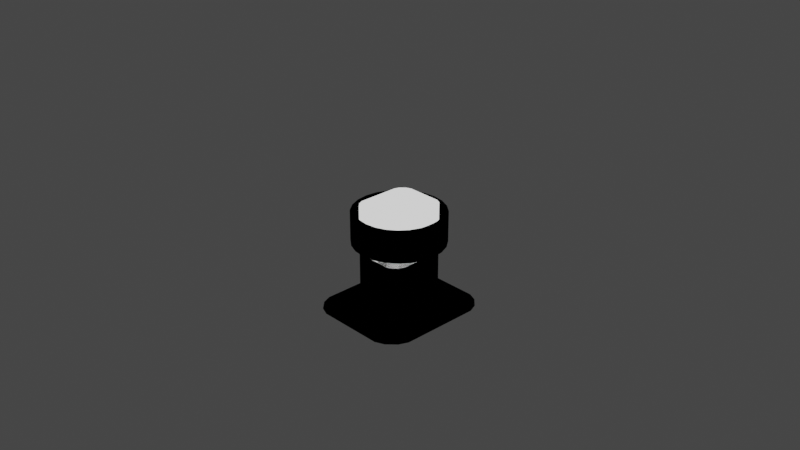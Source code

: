# Source: FreeIva_Hatch_Pathfinder.blend  (saved by Blender 3.1.7; exported with 4.5.12 LTS)
import bpy
from mathutils import Matrix  # noqa: F401  (used for matrix-valued properties, if any)

bpy.ops.wm.read_factory_settings(use_empty=True)
scene = bpy.context.scene
scene.name = 'Scene'

# ---- collections
col_collection = bpy.data.collections.new('Collection'); scene.collection.children.link(col_collection)
col_collider_collider = bpy.data.collections.new('collider:collider')  # instanced only; not linked into the scene
col_collider_collider_001 = bpy.data.collections.new('collider:collider.001')  # instanced only; not linked into the scene
col_collider_collider_002 = bpy.data.collections.new('collider:collider.002')  # instanced only; not linked into the scene
col_collider_collider_003 = bpy.data.collections.new('collider:collider.003')  # instanced only; not linked into the scene
col_collider_rail = bpy.data.collections.new('collider:rail')  # instanced only; not linked into the scene
col_collider_collider_004 = bpy.data.collections.new('collider:collider.004')  # instanced only; not linked into the scene

# ---- images (referenced by path relative to the original .blend; pixels are not part of the script)
import os
ASSET_DIR = os.environ.get("B2B_ASSET_DIR", "")  # directory of the original .blend (textures are referenced by path, not embedded)
HERE = os.path.dirname(os.path.abspath(__file__))  # packed textures are extracted next to this script under _unpacked/

def load_image(name, relpath, width, height, colorspace="sRGB"):
    """Load a texture the original file referenced (path relative to the .blend, or extracted next to this script)."""
    p = next((c for c in (os.path.join(HERE, relpath), os.path.join(ASSET_DIR, relpath)) if relpath and os.path.exists(c)), "")
    if p:
        img = bpy.data.images.load(p, check_existing=True)
        img.name = name
    else:  # same state as the original file: an image datablock whose file is absent (Cycles renders it pink)
        img = bpy.data.images.new(name, width, height)
        img.source = "FILE"
        img.filepath = "//" + (relpath or name)
    img.colorspace_settings.name = colorspace
    return img
img_diff = load_image('diff', 'diff.png', 1024, 1024, 'sRGB')
img_norm = load_image('norm', 'norm.png', 1024, 1024, 'sRGB')

# ---- materials (node trees are filled in below, after node groups)
mat_chuckwagonspace = bpy.data.materials.new('ChuckwagonSpace')
mat_chuckwagonspace.use_transparent_shadow = False
mat_material_001 = bpy.data.materials.new('Material.001')
mat_material_001.use_transparent_shadow = False

# ---- node groups
ng_color4 = bpy.data.node_groups.new('Color4', 'ShaderNodeTree')
_s = ng_color4.interface.new_socket(name='Color', in_out='OUTPUT', socket_type='NodeSocketColor')
_s = ng_color4.interface.new_socket(name='Alpha', in_out='OUTPUT', socket_type='NodeSocketFloat')
_s = ng_color4.interface.new_socket(name='Color', in_out='INPUT', socket_type='NodeSocketColor')
_s = ng_color4.interface.new_socket(name='Alpha', in_out='INPUT', socket_type='NodeSocketFloat')
_s.min_value = 1.0
_N = ng_color4.nodes; _L = ng_color4.links
n0 = _N.new('NodeGroupInput'); n0.name = 'Group Input'; n0.location = (-403, 18)
n1 = _N.new('NodeGroupOutput'); n1.name = 'Group Output'; n1.location = (154, 24)
_L.new(n0.outputs[1], n1.inputs[1])
_L.new(n0.outputs[0], n1.inputs[0])
n1.is_active_output = True
ng_maincolor = bpy.data.node_groups.new('MainColor', 'ShaderNodeTree')
_s = ng_maincolor.interface.new_socket(name='Color', in_out='OUTPUT', socket_type='NodeSocketColor')
_s = ng_maincolor.interface.new_socket(name='Alpha', in_out='OUTPUT', socket_type='NodeSocketFloat')
_s = ng_maincolor.interface.new_socket(name='VColor', in_out='INPUT', socket_type='NodeSocketColor')
_s = ng_maincolor.interface.new_socket(name='VAlpha', in_out='INPUT', socket_type='NodeSocketFloat')
_s.min_value = 1e+04
_s = ng_maincolor.interface.new_socket(name='CColor', in_out='INPUT', socket_type='NodeSocketColor')
_s = ng_maincolor.interface.new_socket(name='CAlpha', in_out='INPUT', socket_type='NodeSocketFloat')
_s.min_value = 1.0
_s = ng_maincolor.interface.new_socket(name='TColor', in_out='INPUT', socket_type='NodeSocketColor')
_s = ng_maincolor.interface.new_socket(name='TAlpha', in_out='INPUT', socket_type='NodeSocketFloat')
_s.min_value = 1.0
_N = ng_maincolor.nodes; _L = ng_maincolor.links
n0 = _N.new('NodeGroupInput'); n0.name = 'Group Input'; n0.location = (-284, 35)
n1 = _N.new('NodeGroupOutput'); n1.name = 'Group Output'; n1.location = (332, -19)
n2 = _N.new('ShaderNodeMix'); n2.name = 'VC*CC*TC'; n2.location = (127, -33)
n2.label = 'VC*CC*TC'
n2.hide = True
n2.data_type = 'RGBA'
n2.blend_type = 'MULTIPLY'
n2.inputs[0].default_value = 1.0
n3 = _N.new('ShaderNodeMix'); n3.name = 'VC*CC'; n3.location = (-44, 33)
n3.label = 'VC*CC'
n3.hide = True
n3.data_type = 'RGBA'
n3.blend_type = 'MULTIPLY'
n3.inputs[0].default_value = 1.0
n4 = _N.new('ShaderNodeMath'); n4.name = 'VA*CA'; n4.location = (-59, -19)
n4.label = 'VA*CA'
n4.hide = True
n4.operation = 'MULTIPLY'
n4.inputs[2].default_value = 0.0
n5 = _N.new('ShaderNodeMath'); n5.name = 'VA*CA*TA'; n5.location = (130, -79)
n5.label = 'VA*CA*TA'
n5.hide = True
n5.operation = 'MULTIPLY'
n5.inputs[2].default_value = 0.0
_L.new(n0.outputs[2], n3.inputs[7])
_L.new(n0.outputs[4], n2.inputs[7])
_L.new(n2.outputs[2], n1.inputs[0])
_L.new(n3.outputs[2], n2.inputs[6])
_L.new(n0.outputs[0], n3.inputs[6])
_L.new(n0.outputs[1], n4.inputs[0])
_L.new(n0.outputs[3], n4.inputs[1])
_L.new(n4.outputs[0], n5.inputs[0])
_L.new(n0.outputs[5], n5.inputs[1])
_L.new(n5.outputs[0], n1.inputs[1])
n1.is_active_output = True
ng_dxtnormal = bpy.data.node_groups.new('dxtNormal', 'ShaderNodeTree')
_s = ng_dxtnormal.interface.new_socket(name='Color', in_out='OUTPUT', socket_type='NodeSocketColor')
_s = ng_dxtnormal.interface.new_socket(name='RGB', in_out='INPUT', socket_type='NodeSocketColor')
_s = ng_dxtnormal.interface.new_socket(name='Alpha', in_out='INPUT', socket_type='NodeSocketFloat')
_s.min_value = 1e+04
_N = ng_dxtnormal.nodes; _L = ng_dxtnormal.links
n0 = _N.new('NodeReroute'); n0.name = 'Reroute'; n0.location = (396, 44)
n0.width = 100
n0.socket_idname = 'NodeSocketFloat'
n1 = _N.new('NodeReroute'); n1.name = 'Reroute.002'; n1.location = (378, 56)
n1.width = 100
n1.socket_idname = 'NodeSocketFloat'
n2 = _N.new('NodeReroute'); n2.name = 'Reroute.001'; n2.location = (376, 13)
n2.width = 100
n2.socket_idname = 'NodeSocketFloat'
n3 = _N.new('NodeGroupInput'); n3.name = 'dxtNormalInput'; n3.location = (36, 79)
n3.label = 'dxtNormalInput'
n4 = _N.new('NodeGroupOutput'); n4.name = 'dxtNormalOutput'; n4.location = (1779, 73)
n4.label = 'dxtNormalOutput'
n5 = _N.new('ShaderNodeSeparateColor'); n5.name = 'dxtNormal.separateRGB'; n5.location = (215, 54)
n5.label = 'separateRGB'
n5.width = 125
n5.hide = True
n6 = _N.new('ShaderNodeVectorMath'); n6.name = 'mul2'; n6.location = (611, 34)
n6.label = '*2'
n6.hide = True
n6.operation = 'SCALE'
n6.inputs[3].default_value = 2.0
n7 = _N.new('ShaderNodeCombineXYZ'); n7.name = 'Combine XYZ'; n7.location = (446, 34)
n7.hide = True
n8 = _N.new('ShaderNodeVectorMath'); n8.name = 'xy_dot_xy'; n8.location = (941, 34)
n8.label = 'xy . xy'
n8.hide = True
n8.operation = 'DOT_PRODUCT'
n9 = _N.new('ShaderNodeMath'); n9.name = 'subXY'; n9.location = (1106, 34)
n9.label = 'Z^2'
n9.hide = True
n9.operation = 'SUBTRACT'
n9.use_clamp = True
n9.inputs[0].default_value = 1.0
n9.inputs[2].default_value = 0.0
n10 = _N.new('ShaderNodeMath'); n10.name = 'sqrtZ2'; n10.location = (1271, 34)
n10.label = 'Z = sqrt(1-X^2-Y^2)'
n10.hide = True
n10.operation = 'SQRT'
n10.inputs[2].default_value = 0.0
n11 = _N.new('ShaderNodeCombineColor'); n11.name = 'Combine RGB'; n11.location = (1593, 53)
n11.hide = True
n12 = _N.new('ShaderNodeMath'); n12.name = 'zToBlue'; n12.location = (1436, 34)
n12.label = 'Z to Blue'
n12.hide = True
n12.operation = 'MULTIPLY_ADD'
n13 = _N.new('ShaderNodeVectorMath'); n13.name = 'sub1'; n13.location = (776, 34)
n13.label = '-1'
n13.hide = True
n13.operation = 'SUBTRACT'
n13.inputs[1].default_value = (1.0, 1.0, 0.0)
_L.new(n3.outputs[0], n5.inputs[0])
_L.new(n5.outputs[1], n0.inputs[0])
_L.new(n3.outputs[1], n2.inputs[0])
_L.new(n2.outputs[0], n1.inputs[0])
_L.new(n1.outputs[0], n11.inputs[0])
_L.new(n11.outputs[0], n4.inputs[0])
_L.new(n7.outputs[0], n6.inputs[0])
_L.new(n6.outputs[0], n13.inputs[0])
_L.new(n9.outputs[0], n10.inputs[0])
_L.new(n10.outputs[0], n12.inputs[0])
_L.new(n12.outputs[0], n11.inputs[2])
_L.new(n0.outputs[0], n7.inputs[1])
_L.new(n2.outputs[0], n7.inputs[0])
_L.new(n0.outputs[0], n11.inputs[1])
_L.new(n13.outputs[0], n8.inputs[0])
_L.new(n13.outputs[0], n8.inputs[1])
_L.new(n8.outputs[1], n9.inputs[1])
n4.is_active_output = True
ng_standardshader = bpy.data.node_groups.new('StandardShader', 'ShaderNodeTree')
_s = ng_standardshader.interface.new_socket(name='BSDF', in_out='OUTPUT', socket_type='NodeSocketShader')
_s = ng_standardshader.interface.new_socket(name='BaseColor', in_out='INPUT', socket_type='NodeSocketColor')
_s = ng_standardshader.interface.new_socket(name='Shininess', in_out='INPUT', socket_type='NodeSocketFloat')
_s.min_value = 1e+04
_s = ng_standardshader.interface.new_socket(name='Gloss', in_out='INPUT', socket_type='NodeSocketFloat')
_s.min_value = 1e+04
_s = ng_standardshader.interface.new_socket(name='Emission', in_out='INPUT', socket_type='NodeSocketColor')
_s = ng_standardshader.interface.new_socket(name='Emission Strength', in_out='INPUT', socket_type='NodeSocketFloat')
_s.min_value = 1e+06
_s = ng_standardshader.interface.new_socket(name='Alpha', in_out='INPUT', socket_type='NodeSocketFloat')
_s.min_value = 1.0
_s = ng_standardshader.interface.new_socket(name='NormalColor', in_out='INPUT', socket_type='NodeSocketColor')
_N = ng_standardshader.nodes; _L = ng_standardshader.links
n0 = _N.new('NodeGroupOutput'); n0.name = 'Group Output'; n0.location = (555, 248)
n1 = _N.new('NodeGroupInput'); n1.name = 'Group Input'; n1.location = (-444, 74)
n2 = _N.new('ShaderNodeNormalMap'); n2.name = 'Normal Map'; n2.location = (-96, -256)
n2.hide = True
n3 = _N.new('ShaderNodeMath'); n3.name = 'Roughness'; n3.location = (-4, -2)
n3.label = 'Roughness'
n3.hide = True
n3.operation = 'SQRT'
n3.inputs[2].default_value = 0.0
n4 = _N.new('ShaderNodeMath'); n4.name = 'SpecularConv'; n4.location = (-120, 39)
n4.label = 'SpecularConv'
n4.hide = True
n4.operation = 'SQRT'
n4.inputs[2].default_value = 0.0
n5 = _N.new('ShaderNodeMath'); n5.name = 'Gloss2Rough'; n5.location = (-176, -1)
n5.label = 'Gloss2Rough'
n5.hide = True
n5.operation = 'SUBTRACT'
n5.inputs[0].default_value = 1.0
n5.inputs[2].default_value = 0.0
n6 = _N.new('ShaderNodeBsdfPrincipled'); n6.name = 'Principled BSDF'; n6.location = (226, 256)
n6.distribution = 'GGX'
n6.subsurface_method = 'BURLEY'
n6.inputs[3].default_value = 1.45
_L.new(n6.outputs[0], n0.inputs[0])
_L.new(n4.outputs[0], n6.inputs[13])
_L.new(n1.outputs[3], n6.inputs[27])
_L.new(n3.outputs[0], n6.inputs[2])
_L.new(n1.outputs[0], n6.inputs[0])
_L.new(n1.outputs[1], n4.inputs[0])
_L.new(n1.outputs[6], n2.inputs[1])
_L.new(n5.outputs[0], n3.inputs[0])
_L.new(n1.outputs[2], n5.inputs[1])
_L.new(n2.outputs[0], n6.inputs[5])
_L.new(n1.outputs[5], n6.inputs[4])
_L.new(n1.outputs[4], n6.inputs[28])
n0.is_active_output = True

# ---- material node trees
mat_chuckwagonspace.use_nodes = True; mat_chuckwagonspace.node_tree.nodes.clear()
_N = mat_chuckwagonspace.node_tree.nodes; _L = mat_chuckwagonspace.node_tree.links
n0 = _N.new('ShaderNodeVertexColor'); n0.name = 'Vertex Color'; n0.location = (-88, -138)
n0.hide = True
n1 = _N.new('ShaderNodeTexImage'); n1.name = '_MainTex'; n1.location = (-200, -238)
n1.label = '_MainTex'
n1.hide = True
n1.image = img_diff
n2 = _N.new('ShaderNodeTexImage'); n2.name = '_BumpMap'; n2.location = (-188, -311)
n2.label = '_BumpMap'
n2.hide = True
n2.image = img_norm
n3 = _N.new('ShaderNodeUVMap'); n3.name = 'UV Map'; n3.location = (-398, -256)
n4 = _N.new('ShaderNodeOutputMaterial'); n4.name = 'Material Output'; n4.location = (730, -26)
n5 = _N.new('ShaderNodeGroup'); n5.name = '_Color'; n5.location = (-87, -190)
n5.label = '_Color'
n5.hide = True
n5.node_tree = ng_color4
n5.inputs[0].default_value = (1.0, 1.0, 1.0, 1.0)
n5.inputs[1].default_value = 1.0
n6 = _N.new('ShaderNodeGroup'); n6.name = 'MainColor'; n6.location = (104, -41)
n6.node_tree = ng_maincolor
n7 = _N.new('ShaderNodeGroup'); n7.name = 'dxtNormal'; n7.location = (104, -318)
n7.hide = True
n7.node_tree = ng_dxtnormal
n8 = _N.new('ShaderNodeValue'); n8.name = '_Opacity'; n8.location = (277, -211)
n8.label = '_Opacity'
n8.hide = True
n8.outputs[0].default_value = 1.0
n9 = _N.new('ShaderNodeGroup'); n9.name = 'StandardShader'; n9.location = (489, -47)
n9.node_tree = ng_standardshader
n9.inputs[1].default_value = 0.0
n9.inputs[3].default_value = (0.0, 0.0, 0.0, 1.0)
n9.inputs[4].default_value = 1.0
_L.new(n2.outputs[0], n7.inputs[0])
_L.new(n2.outputs[1], n7.inputs[1])
_L.new(n5.outputs[0], n6.inputs[2])
_L.new(n5.outputs[1], n6.inputs[3])
_L.new(n6.outputs[0], n9.inputs[0])
_L.new(n6.outputs[1], n9.inputs[2])
_L.new(n3.outputs[0], n1.inputs[0])
_L.new(n1.outputs[0], n6.inputs[4])
_L.new(n1.outputs[1], n6.inputs[5])
_L.new(n9.outputs[0], n4.inputs[0])
_L.new(n3.outputs[0], n2.inputs[0])
_L.new(n0.outputs[0], n6.inputs[0])
_L.new(n0.outputs[1], n6.inputs[1])
_L.new(n7.outputs[0], n9.inputs[6])
_L.new(n8.outputs[0], n9.inputs[5])
n4.is_active_output = True
mat_material_001.use_nodes = True; mat_material_001.node_tree.nodes.clear()
_N = mat_material_001.node_tree.nodes; _L = mat_material_001.node_tree.links
n0 = _N.new('ShaderNodeOutputMaterial'); n0.name = 'Material Output'; n0.location = (300, 300)
n1 = _N.new('ShaderNodeMixShader'); n1.name = 'Mix Shader'; n1.location = (19, 220)
n2 = _N.new('ShaderNodeLightPath'); n2.name = 'Light Path'; n2.location = (-232, 180)
n2.hide = True
n3 = _N.new('ShaderNodeEmission'); n3.name = 'Emission'; n3.location = (-210, 127)
n3.hide = True
n4 = _N.new('ShaderNodeGroup'); n4.name = '_Color'; n4.location = (-420, 126)
n4.label = '_Color'
n4.hide = True
n4.node_tree = ng_color4
n4.inputs[0].default_value = (1.0, 1.0, 1.0, 1.0)
n4.inputs[1].default_value = 1.0
_L.new(n1.outputs[0], n0.inputs[0])
_L.new(n2.outputs[0], n1.inputs[0])
_L.new(n3.outputs[0], n1.inputs[2])
_L.new(n4.outputs[0], n3.inputs[0])
_L.new(n4.outputs[1], n3.inputs[1])
n0.is_active_output = True

# ---- world
world_world = bpy.data.worlds.new('World'); scene.world = world_world
world_world.use_nodes = True; world_world.node_tree.nodes.clear()
_N = world_world.node_tree.nodes; _L = world_world.node_tree.links
n0 = _N.new('ShaderNodeOutputWorld'); n0.name = 'World Output'; n0.location = (300, 300)
n1 = _N.new('ShaderNodeBackground'); n1.name = 'Background'; n1.location = (10, 300)
n1.inputs[0].default_value = (0.05088, 0.05088, 0.05088, 1.0)
_L.new(n1.outputs[0], n0.inputs[0])
n0.is_active_output = True
world_world.color = (0.05088, 0.05088, 0.05088)
world_world.use_sun_shadow = False
world_world.sun_shadow_jitter_overblur = 0.0

# ---- cameras
cam_camera = bpy.data.cameras.new('Camera')
cam_camera.clip_end = 100.0
cam_camera.ortho_scale = 7.314

# ---- lights
light_light = bpy.data.lights.new('Light', 'POINT')
light_light.transmission_factor = 0.0
light_light.energy = 1000.0
light_light.shadow_soft_size = 0.1
light_light.shadow_maximum_resolution = 0.006
light_light.use_absolute_resolution = True

# ---- meshes
me_hatch004 = bpy.data.meshes.new('Hatch004')
me_hatch004.from_pydata([(0.3014, -0.2147, 0.05131), (0.1858, -0.3311, 0.05131), (-0.2352, 0.3106, 0.05131), (-0.1858, 0.3311, 0.05131), (-0.2355, -0.3103, 0.05131), (0.1903, 0.3501, 1.688e-09), (0.1862, 0.3309, 0.05131), (-0.1899, 0.3503, 2.547e-09), (-0.281, 0.2644, 0.05131), (-0.2421, 0.3286, 2.168e-09), (-0.2906, 0.2797, 2.03e-09), (-0.3014, 0.2147, 0.05131), (-0.3017, -0.2143, 0.05131), (-0.3122, 0.2271, 2.685e-09), (-0.3125, -0.2268, 9.823e-10), (-0.2813, -0.2641, 0.05131), (-0.2909, -0.2794, 1.455e-09), (-0.2425, -0.3283, 1.935e-09), (-0.1903, -0.3501, 1.404e-09), (-0.1862, -0.3309, 0.05131), (0.1899, -0.3503, 2.459e-09), (0.2352, -0.3105, 0.05131), (0.281, -0.2644, 0.05131), (0.2421, -0.3286, 1.47e-09), (0.2906, -0.2797, 2.154e-09), (0.3017, 0.2144, 0.05131), (0.3122, -0.2271, 1.724e-09), (0.2813, 0.2641, 0.05131), (0.3125, 0.2268, 1.513e-09), (0.2909, 0.2794, 2.743e-09), (0.2425, 0.3283, 1.695e-09), (0.2355, 0.3103, 0.05131), (0.002134, -0.1788, 0.1177), (0.002134, -0.1696, 0.1086), (-0.08976, -0.1788, 0.1034), (-0.09341, -0.1877, 0.03265), (-0.08592, -0.1786, 0.03424), (0.002134, -0.1788, 0.0994), (-0.08596, -0.188, 0.09549), (0.002134, -0.188, 0.1086), (0.08643, -0.1788, 0.08786), (0.1052, -0.1786, 0.03108), (0.09768, -0.1877, 0.03267), (-0.08216, -0.1788, 0.08755), (-0.08596, -0.1696, 0.09549), (0.09023, -0.1696, 0.0958), (0.1101, -0.1786, 0.07688), (0.09403, -0.1788, 0.1035), (0.09023, -0.188, 0.0958), (-0.09088, -0.1786, 0.0737), (-0.09837, -0.1877, 0.07529), (-0.1009, -0.1786, 0.03106), (-0.1059, -0.1786, 0.07688), (-0.09341, -0.1694, 0.03265), (-0.09837, -0.1694, 0.07529), (0.09515, -0.1786, 0.0737), (0.09768, -0.1694, 0.03267), (0.09019, -0.1786, 0.03426), (0.1026, -0.1694, 0.07529), (0.1026, -0.1877, 0.07529), (0.08643, 0.1829, 0.08786), (0.002134, 0.1921, 0.1086), (0.002134, 0.1829, 0.0994), (0.09023, 0.1921, 0.0958), (-0.08216, 0.1829, 0.08755), (0.002134, 0.1829, 0.1177), (-0.1009, 0.1832, 0.03106), (0.002134, 0.1738, 0.1086), (0.09019, 0.1832, 0.03426), (-0.08596, 0.1738, 0.09549), (-0.1059, 0.1832, 0.07688), (-0.08976, 0.1829, 0.1034), (-0.09837, 0.1923, 0.07529), (-0.08596, 0.1921, 0.09549), (0.1026, 0.1923, 0.07529), (0.1101, 0.1832, 0.07688), (0.09403, 0.1829, 0.1035), (0.09023, 0.1738, 0.0958), (-0.08592, 0.1832, 0.03424), (-0.09088, 0.1832, 0.0737), (-0.09837, 0.174, 0.07529), (-0.09341, 0.174, 0.03265), (-0.09341, 0.1923, 0.03265), (0.09515, 0.1832, 0.0737), (0.09768, 0.1923, 0.03267), (0.1052, 0.1832, 0.03108), (0.1026, 0.174, 0.07529), (0.09768, 0.174, 0.03267)], [], [(25, 3, 11), (4, 19, 15), (19, 1, 12), (1, 21, 22), (22, 0, 1), (6, 31, 30, 5), (25, 27, 6), (27, 31, 6), (6, 3, 25), (3, 2, 8), (8, 11, 3), (12, 15, 19), (12, 1, 0), (18, 20, 1, 19), (32, 47, 45, 33), (60, 83, 86, 77), (60, 63, 74, 83), (31, 27, 29, 30), (40, 45, 58, 55), (3, 7, 9, 2), (10, 8, 2, 9), (12, 11, 13, 14), (15, 12, 14, 16), (77, 86, 75, 76), (19, 4, 17, 18), (44, 34, 32, 33), (7, 3, 6, 5), (1, 20, 23, 21), (21, 23, 24, 22), (8, 10, 13, 11), (57, 56, 41, 42), (22, 24, 26, 0), (54, 53, 51, 52), (43, 44, 33, 37), (0, 26, 28, 25), (39, 38, 43, 37), (65, 67, 77, 76), (65, 71, 69, 67), (78, 81, 66, 82), (60, 77, 67, 62), (36, 35, 51, 53), (43, 49, 54, 44), (38, 34, 52, 50), (44, 54, 52, 34), (69, 71, 70, 80), (45, 47, 46, 58), (63, 76, 75, 74), (43, 38, 50, 49), (55, 58, 56, 57), (83, 68, 87, 86), (59, 42, 41, 46), (50, 52, 51, 35), (28, 29, 27, 25), (79, 80, 81, 78), (58, 46, 41, 56), (55, 57, 42, 59), (40, 48, 39, 37), (64, 73, 61, 62), (65, 76, 63, 61), (73, 71, 65, 61), (67, 69, 64, 62), (68, 84, 85, 87), (40, 37, 33, 45), (60, 62, 61, 63), (32, 39, 48, 47), (40, 55, 59, 48), (80, 70, 66, 81), (64, 79, 72, 73), (73, 72, 70, 71), (4, 15, 16, 17), (64, 69, 80, 79), (83, 74, 84, 68), (49, 36, 53, 54), (74, 75, 85, 84), (86, 87, 85, 75), (79, 78, 82, 72), (72, 82, 66, 70), (49, 50, 35, 36), (32, 34, 38, 39), (48, 59, 46, 47), (11, 12, 0, 25)])
_uv = me_hatch004.uv_layers.new(name='UVMap')
_uv.uv.foreach_set('vector', [0.8996, 0.7593, 0.9731, 0.7417, 0.9904, 0.7593, 0.9805, 0.839, 0.9731, 0.8421, 0.9874, 0.832, 0.9731, 0.8421, 0.9169, 0.8421, 0.9904, 0.8245, 0.9169, 0.8421, 0.9095, 0.839, 0.9026, 0.832, 0.9026, 0.832, 0.8996, 0.8245, 0.9169, 0.8421, 0.9169, 0.7417, 0.9095, 0.7448, 0.9047, 0.7382, 0.9142, 0.734, 0.8996, 0.7593, 0.9026, 0.7518, 0.9169, 0.7417, 0.9026, 0.7518, 0.9095, 0.7448, 0.9169, 0.7417, 0.9169, 0.7417, 0.9731, 0.7417, 0.8996, 0.7593, 0.9731, 0.7417, 0.9805, 0.7448, 0.9874, 0.7518, 0.9874, 0.7518, 0.9904, 0.7593, 0.9731, 0.7417, 0.9904, 0.8245, 0.9874, 0.832, 0.9731, 0.8421, 0.9904, 0.8245, 0.9169, 0.8421, 0.8996, 0.8245, 0.9758, 0.8498, 0.9142, 0.8498, 0.9169, 0.8421, 0.9731, 0.8421, 0.9409, 0.8491, 0.9794, 0.8469, 0.9772, 0.8412, 0.9409, 0.8429, 0.9151, 0.8432, 0.9089, 0.8384, 0.9046, 0.842, 0.9129, 0.849, 0.975, 0.8416, 0.9772, 0.8412, 0.9866, 0.8342, 0.9823, 0.8368, 0.9095, 0.7448, 0.9026, 0.7518, 0.8961, 0.7469, 0.9047, 0.7382, 0.975, 0.8416, 0.9772, 0.8412, 0.9866, 0.8342, 0.9823, 0.8368, 0.9731, 0.7417, 0.9758, 0.734, 0.9853, 0.7382, 0.9805, 0.7448, 0.9939, 0.7469, 0.9874, 0.7518, 0.9805, 0.7448, 0.9853, 0.7382, 0.9904, 0.8245, 0.9904, 0.7593, 0.998, 0.7565, 0.998, 0.8273, 0.9874, 0.832, 0.9904, 0.8245, 0.998, 0.8273, 0.9939, 0.8369, 0.9129, 0.849, 0.9046, 0.842, 0.9003, 0.8394, 0.9107, 0.8485, 0.9731, 0.8421, 0.9805, 0.839, 0.9853, 0.8456, 0.9758, 0.8498, 0.9129, 0.8426, 0.9107, 0.8484, 0.9409, 0.8491, 0.9409, 0.8429, 0.9758, 0.734, 0.9731, 0.7417, 0.9169, 0.7417, 0.9142, 0.734, 0.9169, 0.8421, 0.9142, 0.8498, 0.9047, 0.8456, 0.9095, 0.839, 0.9095, 0.839, 0.9047, 0.8456, 0.8961, 0.8369, 0.9026, 0.832, 0.9874, 0.7518, 0.9939, 0.7469, 0.998, 0.7565, 0.9904, 0.7593, 0.9019, 0.8277, 0.8976, 0.8241, 0.8933, 0.8266, 0.8976, 0.8303, 0.9026, 0.832, 0.8961, 0.8369, 0.8921, 0.8273, 0.8996, 0.8245, 0.9046, 0.8357, 0.8976, 0.824, 0.8933, 0.8265, 0.9003, 0.8394, 0.975, 0.8416, 0.9772, 0.8412, 0.9409, 0.8429, 0.9409, 0.8429, 0.8996, 0.8245, 0.8921, 0.8273, 0.8921, 0.7565, 0.8996, 0.7593, 0.9409, 0.8491, 0.9772, 0.8474, 0.975, 0.8416, 0.9409, 0.8429, 0.9409, 0.8491, 0.9409, 0.8491, 0.9772, 0.8474, 0.9794, 0.8469, 0.9409, 0.8491, 0.9107, 0.8484, 0.9129, 0.8488, 0.9409, 0.8491, 0.9878, 0.8243, 0.9922, 0.8268, 0.9965, 0.8232, 0.9922, 0.8206, 0.9151, 0.8432, 0.9129, 0.849, 0.9409, 0.8491, 0.9409, 0.8429, 0.9878, 0.8243, 0.9922, 0.8268, 0.9965, 0.8232, 0.9922, 0.8206, 0.9151, 0.8431, 0.9089, 0.8383, 0.9046, 0.8357, 0.9129, 0.8426, 0.9772, 0.8474, 0.9794, 0.847, 0.9909, 0.8379, 0.9866, 0.8405, 0.9129, 0.8426, 0.9046, 0.8357, 0.9003, 0.8394, 0.9107, 0.8484, 0.9772, 0.8474, 0.9794, 0.847, 0.9909, 0.8379, 0.9866, 0.8405, 0.9772, 0.8412, 0.9794, 0.8469, 0.9909, 0.8379, 0.9866, 0.8342, 0.9772, 0.8412, 0.9794, 0.8469, 0.9909, 0.8379, 0.9866, 0.8342, 0.975, 0.8416, 0.9772, 0.8474, 0.9866, 0.8405, 0.9823, 0.8368, 0.9823, 0.8368, 0.9866, 0.8342, 0.9922, 0.8206, 0.9878, 0.8242, 0.9089, 0.8384, 0.9019, 0.8277, 0.8976, 0.8303, 0.9046, 0.842, 0.9046, 0.842, 0.8976, 0.8303, 0.8933, 0.8266, 0.9003, 0.8394, 0.9866, 0.8405, 0.9909, 0.8379, 0.9965, 0.8232, 0.9922, 0.8268, 0.8921, 0.7565, 0.8961, 0.7469, 0.9026, 0.7518, 0.8996, 0.7593, 0.9823, 0.8368, 0.9866, 0.8405, 0.9922, 0.8268, 0.9878, 0.8243, 0.9866, 0.8342, 0.9909, 0.8379, 0.9965, 0.8231, 0.9922, 0.8206, 0.9089, 0.8384, 0.9019, 0.8277, 0.8976, 0.8303, 0.9046, 0.842, 0.9151, 0.8432, 0.9129, 0.849, 0.9409, 0.8491, 0.9409, 0.8429, 0.975, 0.8416, 0.9772, 0.8412, 0.9409, 0.8429, 0.9409, 0.8429, 0.9409, 0.8491, 0.9794, 0.8469, 0.9772, 0.8412, 0.9409, 0.8429, 0.9129, 0.8426, 0.9107, 0.8484, 0.9409, 0.8491, 0.9409, 0.8429, 0.9409, 0.8491, 0.9772, 0.8474, 0.975, 0.8416, 0.9409, 0.8429, 0.9019, 0.8277, 0.8976, 0.8241, 0.8933, 0.8266, 0.8976, 0.8303, 0.9151, 0.8432, 0.9409, 0.8429, 0.9409, 0.8429, 0.9129, 0.8428, 0.9151, 0.8432, 0.9409, 0.8429, 0.9409, 0.8429, 0.9129, 0.8428, 0.9409, 0.8491, 0.9409, 0.8491, 0.9772, 0.8474, 0.9794, 0.8469, 0.9151, 0.8432, 0.9089, 0.8384, 0.9046, 0.842, 0.9129, 0.849, 0.9866, 0.8405, 0.9909, 0.8379, 0.9965, 0.8232, 0.9922, 0.8268, 0.9151, 0.8431, 0.9089, 0.8383, 0.9046, 0.8357, 0.9129, 0.8426, 0.9129, 0.8426, 0.9046, 0.8357, 0.9003, 0.8394, 0.9107, 0.8484, 0.9805, 0.839, 0.9874, 0.832, 0.9939, 0.8369, 0.9853, 0.8456, 0.975, 0.8416, 0.9772, 0.8474, 0.9866, 0.8405, 0.9823, 0.8368, 0.9823, 0.8368, 0.9866, 0.8342, 0.9922, 0.8206, 0.9878, 0.8242, 0.9089, 0.8383, 0.9019, 0.8276, 0.8976, 0.824, 0.9046, 0.8357, 0.9866, 0.8342, 0.9909, 0.8379, 0.9965, 0.8231, 0.9922, 0.8206, 0.9046, 0.842, 0.8976, 0.8303, 0.8933, 0.8266, 0.9003, 0.8394, 0.9089, 0.8383, 0.9019, 0.8276, 0.8976, 0.824, 0.9046, 0.8357, 0.9046, 0.8357, 0.8976, 0.824, 0.8933, 0.8265, 0.9003, 0.8394, 0.9823, 0.8368, 0.9866, 0.8405, 0.9922, 0.8268, 0.9878, 0.8243, 0.9409, 0.8491, 0.9107, 0.8484, 0.9129, 0.8488, 0.9409, 0.8491, 0.9129, 0.849, 0.9046, 0.842, 0.9003, 0.8394, 0.9107, 0.8485, 0.9904, 0.7593, 0.9904, 0.8245, 0.8996, 0.8245, 0.8996, 0.7593])
_uv.active_render = True
_uv = me_hatch004.uv_layers.new(name='UVMap2')
_uv.uv.foreach_set('vector', [0.232, 0.07167, 0.09356, 0.6856, 0.2464, 0.8191, 0.8762, 0.7374, 0.9021, 0.6769, 0.8207, 0.7928, 0.9021, 0.6769, 0.8994, 0.2041, 0.761, 0.818, 0.8994, 0.2041, 0.8686, 0.1437, 0.8093, 0.09139, 0.8093, 0.09139, 0.7466, 0.0705, 0.8994, 0.2041, 0.0909, 0.2127, 0.1168, 0.1523, 0.0516, 0.1201, 0.02364, 0.1947, 0.232, 0.07167, 0.1723, 0.09686, 0.0909, 0.2127, 0.1723, 0.09686, 0.1168, 0.1523, 0.0909, 0.2127, 0.0909, 0.2127, 0.09356, 0.6856, 0.232, 0.07167, 0.09356, 0.6856, 0.1244, 0.7459, 0.1837, 0.7983, 0.1837, 0.7983, 0.2464, 0.8191, 0.09356, 0.6856, 0.761, 0.818, 0.8207, 0.7928, 0.9021, 0.6769, 0.761, 0.818, 0.8994, 0.2041, 0.7466, 0.0705, 0.9694, 0.6949, 0.9723, 0.1785, 0.8994, 0.2041, 0.9021, 0.6769, 0.4967, 0.2535, 0.1428, 0.2858, 0.1576, 0.3238, 0.4967, 0.2947, 0.7812, 0.7941, 0.8255, 0.8285, 0.8596, 0.8053, 0.7959, 0.7556, 0.1334, 0.5712, 0.1187, 0.5327, 0.05439, 0.5815, 0.08847, 0.6047, 0.1168, 0.1523, 0.1723, 0.09686, 0.1203, 0.04366, 0.0516, 0.1201, 0.1334, 0.5712, 0.1187, 0.5327, 0.05439, 0.5815, 0.08847, 0.6047, 0.09356, 0.6856, 0.02068, 0.7112, 0.06149, 0.7893, 0.1244, 0.7459, 0.1409, 0.8573, 0.1837, 0.7983, 0.1244, 0.7459, 0.06149, 0.7893, 0.761, 0.818, 0.2464, 0.8191, 0.2195, 0.8857, 0.7941, 0.8857, 0.8207, 0.7928, 0.761, 0.818, 0.7941, 0.8857, 0.8727, 0.846, 0.8354, 0.07416, 0.8999, 0.1226, 0.9339, 0.09923, 0.8502, 0.03619, 0.9021, 0.6769, 0.8762, 0.7374, 0.9414, 0.7696, 0.9694, 0.6949, 0.8359, 0.3239, 0.8506, 0.2854, 0.4967, 0.2535, 0.4967, 0.2947, 0.02068, 0.7112, 0.09356, 0.6856, 0.0909, 0.2127, 0.02364, 0.1947, 0.8994, 0.2041, 0.9723, 0.1785, 0.9315, 0.1003, 0.8686, 0.1437, 0.8686, 0.1437, 0.9315, 0.1003, 0.8521, 0.03236, 0.8093, 0.09139, 0.1837, 0.7983, 0.1409, 0.8573, 0.2195, 0.8857, 0.2464, 0.8191, 0.9565, 0.5491, 0.9153, 0.5491, 0.9153, 0.5903, 0.9565, 0.5903, 0.8093, 0.09139, 0.8521, 0.03236, 0.7735, 0.003906, 0.7466, 0.0705, 0.8992, 0.3728, 0.9497, 0.5001, 0.9884, 0.4858, 0.9332, 0.3496, 0.7822, 0.5719, 0.797, 0.5334, 0.4578, 0.504, 0.4578, 0.5452, 0.7466, 0.0705, 0.7735, 0.003906, 0.1989, 0.003906, 0.232, 0.07167, 0.4568, 0.7269, 0.1177, 0.7563, 0.1324, 0.7948, 0.4568, 0.7681, 0.4963, 0.003906, 0.4963, 0.04514, 0.8354, 0.07416, 0.8502, 0.03619, 0.4963, 0.003906, 0.1424, 0.03579, 0.1571, 0.0743, 0.4963, 0.04514, 0.9153, 0.5452, 0.9565, 0.5452, 0.9565, 0.504, 0.9153, 0.504, 0.7812, 0.7941, 0.7959, 0.7556, 0.4568, 0.7269, 0.4568, 0.7681, 0.9153, 0.5452, 0.9565, 0.5452, 0.9565, 0.504, 0.9153, 0.504, 0.7822, 0.5719, 0.8268, 0.6046, 0.8609, 0.5814, 0.797, 0.5334, 0.1571, 0.0743, 0.1424, 0.03579, 0.0591, 0.09908, 0.09317, 0.1223, 0.8359, 0.3239, 0.8992, 0.3728, 0.9332, 0.3496, 0.8506, 0.2854, 0.1571, 0.0743, 0.1424, 0.03579, 0.0591, 0.09908, 0.09317, 0.1223, 0.1576, 0.3238, 0.1428, 0.2858, 0.05978, 0.3497, 0.09373, 0.3731, 0.1576, 0.3238, 0.1428, 0.2858, 0.05978, 0.3497, 0.09373, 0.3731, 0.1324, 0.7948, 0.1177, 0.7563, 0.05444, 0.8052, 0.08852, 0.8285, 0.08847, 0.6047, 0.05439, 0.5815, 0.003906, 0.7087, 0.0426, 0.723, 0.8255, 0.8285, 0.8714, 0.9468, 0.9101, 0.9325, 0.8596, 0.8053, 0.8999, 0.1226, 0.9511, 0.2496, 0.9898, 0.2351, 0.9339, 0.09923, 0.09317, 0.1223, 0.0591, 0.09908, 0.003906, 0.2353, 0.04259, 0.2496, 0.1989, 0.003906, 0.1203, 0.04366, 0.1723, 0.09686, 0.232, 0.07167, 0.08852, 0.8285, 0.05444, 0.8052, 0.003906, 0.9325, 0.0426, 0.9468, 0.09373, 0.3731, 0.05978, 0.3497, 0.003906, 0.4856, 0.04252, 0.5001, 0.8255, 0.8285, 0.8714, 0.9468, 0.9101, 0.9325, 0.8596, 0.8053, 0.7812, 0.7941, 0.7959, 0.7556, 0.4568, 0.7269, 0.4568, 0.7681, 0.7822, 0.5719, 0.797, 0.5334, 0.4578, 0.504, 0.4578, 0.5452, 0.4967, 0.2535, 0.1428, 0.2858, 0.1576, 0.3238, 0.4967, 0.2947, 0.8359, 0.3239, 0.8506, 0.2854, 0.4967, 0.2535, 0.4967, 0.2947, 0.4568, 0.7269, 0.1177, 0.7563, 0.1324, 0.7948, 0.4568, 0.7681, 0.9565, 0.5491, 0.9153, 0.5491, 0.9153, 0.5903, 0.9565, 0.5903, 0.1334, 0.5712, 0.4578, 0.5452, 0.4578, 0.504, 0.1187, 0.5327, 0.1334, 0.5712, 0.4578, 0.5452, 0.4578, 0.504, 0.1187, 0.5327, 0.4963, 0.003906, 0.4963, 0.04514, 0.8354, 0.07416, 0.8502, 0.03619, 0.7812, 0.7941, 0.8255, 0.8285, 0.8596, 0.8053, 0.7959, 0.7556, 0.09317, 0.1223, 0.0591, 0.09908, 0.003906, 0.2353, 0.04259, 0.2496, 0.7822, 0.5719, 0.8268, 0.6046, 0.8609, 0.5814, 0.797, 0.5334, 0.8359, 0.3239, 0.8992, 0.3728, 0.9332, 0.3496, 0.8506, 0.2854, 0.8762, 0.7374, 0.8207, 0.7928, 0.8727, 0.846, 0.9414, 0.7696, 0.1324, 0.7948, 0.1177, 0.7563, 0.05444, 0.8052, 0.08852, 0.8285, 0.08847, 0.6047, 0.05439, 0.5815, 0.003906, 0.7087, 0.0426, 0.723, 0.8268, 0.6046, 0.8727, 0.723, 0.9114, 0.7087, 0.8609, 0.5814, 0.09373, 0.3731, 0.05978, 0.3497, 0.003906, 0.4856, 0.04252, 0.5001, 0.8999, 0.1226, 0.9511, 0.2496, 0.9898, 0.2351, 0.9339, 0.09923, 0.8268, 0.6046, 0.8727, 0.723, 0.9114, 0.7087, 0.8609, 0.5814, 0.8992, 0.3728, 0.9497, 0.5001, 0.9884, 0.4858, 0.9332, 0.3496, 0.08852, 0.8285, 0.05444, 0.8052, 0.003906, 0.9325, 0.0426, 0.9468, 0.4963, 0.003906, 0.1424, 0.03579, 0.1571, 0.0743, 0.4963, 0.04514, 0.8354, 0.07416, 0.8999, 0.1226, 0.9339, 0.09923, 0.8502, 0.03619, 0.2464, 0.8191, 0.761, 0.818, 0.7466, 0.0705, 0.232, 0.07167])
me_hatch004.materials.append(mat_chuckwagonspace)
me_hatch004.use_remesh_fix_poles = True
me_hatch004.use_remesh_preserve_attributes = False
me_hatch004.update()
me_hatch004.normals_split_custom_set([tuple(v) for v in zip(*[iter([0.009827, -5.305e-06, 1.0, 0.003481, 0.01783, 0.9998, 0.00693, -0.0009779, 1.0, 0.003244, -0.01836, 0.9998, 0.003452, -1.698e-06, 1.0, 0.01679, 0.001128, 0.9999, 0.003452, -1.85e-06, 1.0, -0.003491, -0.01783, 0.9998, -0.009827, 5.374e-06, 1.0, -0.003491, -0.01783, 0.9998, -0.004586, -0.005096, 1.0, -0.04366, 0.02197, 0.9988, -0.04366, 0.02197, 0.9988, -0.01693, -0.001137, 0.9999, -0.003493, -0.01783, 0.9998, 0.3603, 0.8643, 0.3509, 0.3603, 0.8643, 0.3509, 0.3603, 0.8643, 0.351, 0.3623, 0.8626, 0.3532, 0.009827, -5.145e-06, 1.0, -0.003224, 0.01817, 0.9998, -0.003249, 0.01831, 0.9998, -0.003223, 0.01817, 0.9998, -0.003249, 0.01831, 0.9998, -0.003252, 0.01831, 0.9998, -0.00325, 0.01831, 0.9998, 0.003481, 0.01783, 0.9998, 0.009827, -5.547e-06, 1.0, 0.003484, 0.01783, 0.9998, 0.00458, 0.005101, 1.0, 0.04371, -0.02198, 0.9988, 0.04371, -0.02199, 0.9988, 0.00693, -0.0009772, 1.0, 0.003483, 0.01783, 0.9998, -0.009827, 5.006e-06, 1.0, 0.01679, 0.001129, 0.9999, 0.003452, -2.108e-06, 1.0, -0.009827, 5.251e-06, 1.0, -0.003492, -0.01783, 0.9998, -0.01693, -0.001135, 0.9999, 0.0005993, -0.9364, 0.3508, -0.0005006, -0.9364, 0.3509, -0.001762, -0.9342, 0.3568, 0.0005996, -0.9364, 0.3508, 0.01837, 0.6911, 0.7225, 0.1093, 0.6849, 0.7203, 0.1081, 0.6851, 0.7204, 0.01812, 0.6917, 0.722, -0.6639, -0.6234, -0.4131, -0.6642, -0.6235, -0.4125, -0.6639, -0.6234, -0.4131, -0.6635, -0.6234, -0.4136, -0.6721, 0.6223, -0.4012, -0.6721, 0.6223, -0.4012, -0.6721, 0.6226, -0.4007, -0.6721, 0.6223, -0.4012, 0.6716, 0.6665, 0.3238, 0.6715, 0.6665, 0.3238, 0.6715, 0.6665, 0.3238, 0.6724, 0.6646, 0.3259, -0.6721, 0.6223, -0.4012, -0.6721, 0.6223, -0.4012, -0.6721, 0.6225, -0.4009, -0.6721, 0.6223, -0.4012, -0.359, 0.8639, 0.3533, -0.359, 0.8639, 0.3534, -0.3617, 0.8638, 0.3509, -0.359, 0.8639, 0.3533, -0.6722, 0.6659, 0.3237, -0.6703, 0.6666, 0.3261, -0.6703, 0.6666, 0.326, -0.6704, 0.6666, 0.3259, -0.9786, 0.0005219, 0.2059, -0.9786, 0.0005219, 0.2059, -0.9786, 0.0005219, 0.2059, -0.9786, 0.0005219, 0.2059, -0.8893, -0.3651, 0.2755, -0.8893, -0.3647, 0.2758, -0.8893, -0.3647, 0.2758, -0.8893, -0.3647, 0.2758, 0.6747, -0.619, 0.4019, 0.6747, -0.619, 0.4019, 0.6747, -0.619, 0.4019, 0.6747, -0.619, 0.4019, -0.3602, -0.8643, 0.3512, -0.3602, -0.8642, 0.3512, -0.3602, -0.8643, 0.3511, -0.3622, -0.8625, 0.3535, -0.1094, 0.6901, 0.7154, -0.1106, 0.6901, 0.7152, -0.01837, 0.6906, 0.723, -0.01827, 0.6912, 0.7224, 0.0004994, 0.9365, 0.3506, 0.001724, 0.9343, 0.3565, -0.0004564, 0.9366, 0.3505, 0.001117, 0.9343, 0.3565, 0.3589, -0.8638, 0.3536, 0.3589, -0.8638, 0.3536, 0.3616, -0.8637, 0.3512, 0.359, -0.8638, 0.3536, 0.6702, -0.6666, 0.3263, 0.6702, -0.6666, 0.3263, 0.6721, -0.6658, 0.3239, 0.6702, -0.6666, 0.3264, -0.889, 0.3656, 0.2757, -0.8888, 0.3659, 0.276, -0.889, 0.3656, 0.2757, -0.889, 0.3656, 0.2757, -0.208, -5.184e-07, -0.9781, -0.208, -5.184e-07, -0.9781, -0.208, -5.184e-07, -0.9781, -0.208, -5.184e-07, -0.9781, 0.8889, -0.3656, 0.2759, 0.8889, -0.3656, 0.2759, 0.8889, -0.3656, 0.2759, 0.8888, -0.3658, 0.2761, -0.7714, 0.6305, -0.08612, -0.7717, 0.63, -0.08741, -0.7717, 0.63, -0.08687, -0.7714, 0.6305, -0.08592, 0.1054, 0.69, -0.7161, 0.1046, 0.6899, -0.7163, 0.01866, 0.6911, -0.7225, 0.01825, 0.6925, -0.7212, 0.9785, -0.000522, 0.206, 0.9785, -0.000522, 0.206, 0.9785, -0.000522, 0.206, 0.9785, -0.000522, 0.206, 0.01903, -0.6924, -0.7213, 0.1036, -0.6899, -0.7164, 0.1043, -0.6898, -0.7164, 0.01877, -0.6938, -0.7199, 0.01734, -0.6907, 0.723, 0.0171, -0.6913, 0.7224, 0.109, -0.685, 0.7203, 0.1105, -0.6851, 0.72, -0.01906, -0.6911, 0.7225, -0.1096, -0.69, 0.7154, -0.1089, -0.6901, 0.7155, -0.01891, -0.6916, 0.722, 0.208, 5.184e-07, -0.9781, 0.208, 5.184e-07, -0.9781, 0.208, 5.184e-07, -0.9781, 0.208, 5.184e-07, -0.9781, -0.1027, -0.6898, -0.7166, -0.1018, -0.6898, -0.7168, -0.01624, -0.6911, -0.7225, -0.01557, -0.6925, -0.7212, 0.208, 3.111e-07, -0.9781, 0.208, 3.111e-07, -0.9781, 0.208, 3.111e-07, -0.9781, 0.208, 3.111e-07, -0.9781, 0.6686, 0.6228, -0.4063, 0.6687, 0.6228, -0.406, 0.6686, 0.6228, -0.4063, 0.6683, 0.6228, -0.4067, -0.671, -0.6225, 0.4029, -0.671, -0.6225, 0.4029, -0.671, -0.6225, 0.4029, -0.671, -0.6225, 0.4029, -0.6649, 0.6233, 0.4116, -0.6649, 0.6233, 0.4116, -0.6651, 0.6234, 0.4112, -0.6649, 0.6233, 0.4116, -0.6708, -0.6225, 0.4033, -0.671, -0.6225, 0.4029, -0.6711, -0.6225, 0.4026, -0.671, -0.6225, 0.4029, 0.6687, 0.6198, 0.4107, 0.6687, 0.6198, 0.4107, 0.6687, 0.6198, 0.4107, 0.6687, 0.6198, 0.4107, 0.6687, 0.6198, 0.4107, 0.6687, 0.6198, 0.4107, 0.6687, 0.6198, 0.4107, 0.6687, 0.6198, 0.4107, 0.6602, -0.6239, -0.4183, 0.6602, -0.6239, -0.4183, 0.6602, -0.6243, -0.4175, 0.6603, -0.6243, -0.4175, -0.7711, 0.6298, 0.09328, -0.7711, 0.6298, 0.09328, -0.7711, 0.6298, 0.09328, -0.7711, 0.6298, 0.09328, -0.771, -0.63, 0.09288, -0.7711, -0.6298, 0.09328, -0.7712, -0.6296, 0.09388, -0.7711, -0.6298, 0.09328, 0.7714, -0.6304, -0.08625, 0.7716, -0.6301, -0.08694, 0.7717, -0.63, -0.08691, 0.7715, -0.6304, -0.08603, -0.7714, -0.6304, -0.08669, -0.7714, -0.6304, -0.08688, -0.7718, -0.6299, -0.08658, -0.7718, -0.6299, -0.08661, 0.8893, 0.3651, 0.2755, 0.8894, 0.3647, 0.2758, 0.8894, 0.3647, 0.2758, 0.8894, 0.3647, 0.2758, 0.7712, -0.6298, 0.09323, 0.7712, -0.6298, 0.09323, 0.7712, -0.6298, 0.09323, 0.7712, -0.6298, 0.09323, 0.7716, 0.6302, -0.08662, 0.7716, 0.6302, -0.08662, 0.7716, 0.6302, -0.08662, 0.7716, 0.6302, -0.08662, -0.7711, -0.6298, 0.09328, -0.7711, -0.6298, 0.09328, -0.7712, -0.6297, 0.09374, -0.7711, -0.6298, 0.09328, -0.1027, -0.6898, -0.7166, -0.1019, -0.6898, -0.7168, -0.01624, -0.6911, -0.7225, -0.01557, -0.6925, -0.7212, 0.1052, 0.69, -0.7162, 0.1045, 0.6899, -0.7163, 0.01866, 0.6911, -0.7225, 0.01825, 0.6925, -0.7212, 0.01837, 0.6911, 0.7225, 0.1095, 0.6849, 0.7203, 0.1081, 0.6851, 0.7204, 0.01812, 0.6917, 0.722, -0.1092, 0.6901, 0.7154, -0.1106, 0.6901, 0.7152, -0.01837, 0.6906, 0.723, -0.01827, 0.6912, 0.7224, 0.01903, -0.6924, -0.7213, 0.1036, -0.6899, -0.7164, 0.1042, -0.6898, -0.7164, 0.01877, -0.6938, -0.7199, -0.208, -1.037e-07, -0.9781, -0.208, -1.037e-07, -0.9781, -0.208, -1.037e-07, -0.9781, -0.208, -1.037e-07, -0.9781, -0.1004, 0.69, -0.7168, -0.01557, 0.6925, -0.7212, -0.01667, 0.6923, -0.7214, -0.1023, 0.6898, -0.7167, -0.1005, 0.69, -0.7168, -0.01557, 0.6925, -0.7212, -0.01667, 0.6923, -0.7214, -0.1021, 0.6898, -0.7168, 0.01734, -0.6907, 0.723, 0.0171, -0.6913, 0.7224, 0.109, -0.685, 0.7203, 0.1105, -0.6851, 0.72, -0.6639, -0.6234, -0.4131, -0.6641, -0.6235, -0.4126, -0.6639, -0.6234, -0.4131, -0.6636, -0.6234, -0.4135, -0.7713, -0.6305, -0.08675, -0.7713, -0.6305, -0.08697, -0.7719, -0.6298, -0.08658, -0.7719, -0.6298, -0.08662, 0.6686, 0.6228, -0.4063, 0.6686, 0.6228, -0.4063, 0.6686, 0.6228, -0.4063, 0.6686, 0.6228, -0.4063, -0.6647, 0.6234, 0.4119, -0.6649, 0.6233, 0.4116, -0.665, 0.6234, 0.4113, -0.6649, 0.6233, 0.4116, -0.6715, -0.6664, 0.324, -0.6715, -0.6664, 0.324, -0.6716, -0.6663, 0.3241, -0.6723, -0.6647, 0.3259, 0.6601, -0.6235, -0.4189, 0.6599, -0.6237, -0.419, 0.6602, -0.6244, -0.4174, 0.6603, -0.6243, -0.4174, -0.7711, 0.6298, 0.09328, -0.7711, 0.6298, 0.09328, -0.7711, 0.6298, 0.09328, -0.7711, 0.6298, 0.09328, 0.771, 0.63, 0.09284, 0.7712, 0.6298, 0.09323, 0.7712, 0.6296, 0.09388, 0.7712, 0.6298, 0.09323, 0.7716, 0.6302, -0.08662, 0.7716, 0.6302, -0.08662, 0.7716, 0.6302, -0.08662, 0.7716, 0.6302, -0.08662, 0.7716, -0.6302, -0.08662, 0.7716, -0.6301, -0.08694, 0.7716, -0.6302, -0.08662, 0.7715, -0.6304, -0.08609, 0.771, 0.6301, 0.09269, 0.7712, 0.6298, 0.09323, 0.7712, 0.6296, 0.09382, 0.7712, 0.6298, 0.09323, -0.7713, 0.6306, -0.08586, -0.7717, 0.63, -0.08746, -0.7718, 0.6299, -0.08728, -0.7714, 0.6305, -0.0859, 0.7712, -0.6298, 0.09323, 0.7709, -0.63, 0.09361, 0.7712, -0.6298, 0.09323, 0.7712, -0.6298, 0.09323, -0.01906, -0.6911, 0.7225, -0.1097, -0.69, 0.7154, -0.1089, -0.6901, 0.7155, -0.01891, -0.6916, 0.722, 0.6747, -0.619, 0.4019, 0.6747, -0.619, 0.4019, 0.6747, -0.619, 0.4019, 0.6747, -0.619, 0.4019, 0.00693, -0.0009776, 1.0, -0.009827, 5.714e-06, 1.0, -0.01693, -0.001135, 0.9999, 0.009827, -5.714e-06, 1.0])] * 3)])
me_transfertunnel008 = bpy.data.meshes.new('TransferTunnel008')
me_transfertunnel008.from_pydata([(1.631e-07, -0.5004, -0.2474), (-0.1295, -0.4834, -0.2474), (-0.2502, -0.4334, -0.2474), (0.1295, -0.4834, -0.2474), (0.1295, -0.4834, 0.09119), (0.2502, -0.4334, -0.2474), (0.2502, -0.4334, 0.09119), (0.3539, -0.3538, -0.2474), (0.3539, -0.3538, 0.09119), (0.4334, -0.2502, -0.2474), (0.4334, -0.2502, 0.09119), (0.4834, -0.1295, -0.2474), (0.5004, 4.198e-07, -0.2474), (0.5004, 4.058e-07, 0.09119), (0.4834, 0.1295, -0.2474), (0.4334, 0.2502, -0.2474), (0.4334, 0.2502, 0.09119), (-0.4334, -0.2502, 0.09119), (-0.3539, -0.3539, -0.2474), (-0.4334, -0.2502, -0.2474), (-0.4834, -0.1295, -0.2474), (-0.5004, -3.717e-07, 0.09119), (-0.5004, -3.577e-07, -0.2474), (-0.4834, 0.1295, 0.09119), (-0.4834, 0.1295, -0.2474), (-0.4334, 0.2502, -0.2474), (-0.3539, 0.3538, 0.09119), (-0.3539, 0.3538, -0.2474), (-0.2502, 0.4334, 0.09119), (-0.2502, 0.4334, -0.2474), (-0.1295, 0.4834, 0.09119), (-0.1295, 0.4834, -0.2474), (-3.695e-07, 0.5004, 0.09119), (-5.09e-07, 0.5004, -0.2474), (0.1295, 0.4834, 0.09119), (0.1295, 0.4834, -0.2474), (0.2502, 0.4334, 0.09119), (0.2502, 0.4334, -0.2474), (0.3538, 0.3539, -0.2474), (0.2242, -0.3884, -5.096e-07), (0.3171, -0.3171, -5.351e-07), (2.096e-07, -0.4484, -4.446e-07), (0.3884, 0.2242, -5.402e-07), (0.4484, 3.581e-07, -5.648e-07), (0.4332, -0.1161, -5.637e-07), (-3.719e-07, 0.4484, -4.178e-07), (0.2242, 0.3884, -4.864e-07), (-0.2242, 0.3884, -3.528e-07), (-0.1161, 0.4332, -3.837e-07), (-0.2242, -0.3884, -3.759e-07), (-0.1161, -0.4332, -4.095e-07), (0.1161, -0.4332, -4.787e-07), (-0.1295, -0.4834, 0.09119), (2.626e-07, -0.4484, 0.09119), (3.027e-07, -0.5004, 0.09119), (0.2242, -0.3884, 0.09119), (0.3171, -0.3171, 0.09119), (0.4834, -0.1295, 0.09119), (0.4332, 0.1161, 0.09119), (0.4834, 0.1295, 0.09119), (0.3538, 0.3539, 0.09119), (-3.189e-07, 0.4484, 0.09119), (-0.1161, 0.4332, 0.09119), (-0.4334, 0.2502, 0.09119), (-0.4332, 0.1161, 0.09119), (-0.4484, -3.446e-07, 0.09119), (-0.4834, -0.1295, 0.09119), (-0.3884, -0.2242, 0.09119), (-0.3171, -0.3171, 0.09119), (-0.3538, -0.3539, 0.09119), (-0.2242, -0.3884, 0.09119), (-0.2502, -0.4334, 0.09119), (-0.1161, -0.4332, 0.09119), (0.1161, -0.4332, 0.09119), (0.3884, -0.2242, -5.536e-07), (0.3884, -0.2242, 0.09119), (0.4332, -0.1161, 0.09119), (0.4484, 3.463e-07, 0.09119), (0.4332, 0.1161, -5.568e-07), (0.3884, 0.2242, 0.09119), (0.3171, 0.3171, -5.162e-07), (0.3171, 0.3171, 0.09119), (0.2242, 0.3884, 0.09119), (0.1161, 0.4332, -4.529e-07), (0.1161, 0.4332, 0.09119), (-0.2242, 0.3884, 0.09119), (-0.3171, 0.3171, -3.272e-07), (-0.3171, 0.3171, 0.09119), (-0.3884, 0.2242, -3.088e-07), (-0.3884, 0.2242, 0.09119), (-0.4332, 0.1161, -2.986e-07), (-0.4484, -3.328e-07, -2.975e-07), (-0.4332, -0.1161, -3.056e-07), (-0.4332, -0.1161, 0.09119), (-0.3884, -0.2242, -3.221e-07), (-0.3171, -0.3171, -3.461e-07), (0.1903, 0.3501, -4.768e-07), (-0.1899, 0.3503, -3.576e-07), (-0.2421, 0.3286, -3.576e-07), (0.2425, 0.3283, -4.768e-07), (-0.2906, 0.2797, -3.353e-07), (0.2909, 0.2794, -4.992e-07), (0.3125, 0.2268, -4.992e-07), (-0.3122, 0.2271, -3.129e-07), (-0.3125, -0.2268, -3.651e-07), (0.3122, -0.2271, -5.513e-07), (-0.2909, -0.2794, -3.8e-07), (0.2906, -0.2797, -4.917e-07), (0.2421, -0.3286, -4.992e-07), (-0.2425, -0.3283, -3.651e-07), (0.1899, -0.3503, -4.917e-07), (-0.1903, -0.3501, -3.8e-07)], [], [(86, 100, 98), (40, 107, 108), (90, 64, 65, 91), (48, 62, 85, 47), (81, 80, 42, 79), (7, 9, 10, 8), (64, 90, 88, 89), (70, 49, 95, 68), (53, 41, 50, 72), (5, 7, 8, 6), (44, 76, 77, 43), (40, 56, 75, 74), (74, 75, 76, 44), (28, 30, 31, 29), (72, 70, 71, 52), (81, 79, 16, 60), (82, 81, 60, 36), (77, 76, 57, 13), (55, 73, 4, 6), (34, 84, 82, 36), (65, 64, 23, 21), (64, 89, 63, 23), (1, 52, 71, 2), (63, 26, 27, 25), (59, 14, 15, 16), (76, 75, 10, 57), (57, 11, 12, 13), (57, 10, 9, 11), (78, 58, 79, 42), (103, 100, 86, 88), (63, 89, 87, 26), (69, 68, 67, 17), (32, 61, 84, 34), (79, 58, 59, 16), (87, 85, 28, 26), (69, 71, 70, 68), (30, 28, 85, 62), (73, 53, 54, 4), (17, 67, 93, 66), (30, 62, 61, 32), (10, 75, 56, 8), (66, 93, 65, 21), (59, 58, 77, 13), (56, 55, 6, 8), (54, 53, 72, 52), (88, 90, 103), (90, 91, 103), (91, 92, 104), (92, 94, 104), (104, 103, 91), (105, 107, 40, 74), (48, 47, 97), (47, 86, 98), (97, 47, 98), (83, 45, 96), (45, 48, 97), (96, 45, 97), (80, 46, 99), (46, 83, 96), (46, 96, 99), (99, 101, 80), (37, 35, 34, 36), (59, 13, 12, 14), (50, 49, 70, 72), (24, 23, 63, 25), (2, 71, 69, 18), (17, 19, 18, 69), (87, 86, 47, 85), (45, 61, 62, 48), (31, 30, 32, 33), (83, 84, 61, 45), (33, 32, 34, 35), (4, 3, 5, 6), (39, 51, 73, 55), (60, 16, 15, 38), (21, 22, 20, 66), (39, 55, 56, 40), (92, 93, 67, 94), (29, 27, 26, 28), (94, 67, 68, 95), (17, 66, 20, 19), (91, 65, 93, 92), (86, 87, 89, 88), (54, 0, 3, 4), (43, 77, 58, 78), (21, 23, 24, 22), (38, 37, 36, 60), (52, 1, 0, 54), (84, 83, 46, 82), (82, 46, 80, 81), (78, 42, 102), (78, 102, 43), (102, 105, 43), (44, 43, 105), (106, 104, 94, 95), (74, 44, 105), (51, 39, 110), (39, 40, 108), (110, 39, 108), (50, 41, 111), (41, 51, 110), (111, 41, 110), (95, 49, 109), (49, 50, 111), (101, 102, 42, 80), (49, 111, 109), (109, 106, 95), (41, 53, 73, 51)])
_uv = me_transfertunnel008.uv_layers.new(name='UVMap')
_uv.uv.foreach_set('vector', [0.9753, 0.8775, 0.9711, 0.8835, 0.9633, 0.8757, 0.8737, 0.9786, 0.8779, 0.9727, 0.8857, 0.9805, 0.1729, 0.0467, 0.1729, 0.008628, 0.1954, 0.008628, 0.1954, 0.0467, 0.08275, 0.0467, 0.08275, 0.008628, 0.1053, 0.008628, 0.1053, 0.0467, 0.5334, 0.008628, 0.5334, 0.0467, 0.5109, 0.0467, 0.5109, 0.008628, 0.2901, 0.04726, 0.2712, 0.04726, 0.2712, 0.01022, 0.2901, 0.01022, 0.1729, 0.008628, 0.1729, 0.0467, 0.1503, 0.0467, 0.1503, 0.008628, 0.2856, 0.008628, 0.2856, 0.0467, 0.263, 0.0467, 0.263, 0.008628, 0.3306, 0.008628, 0.3306, 0.0467, 0.3081, 0.0467, 0.3081, 0.008628, 0.3091, 0.04726, 0.2901, 0.04726, 0.2901, 0.01022, 0.3091, 0.01022, 0.4433, 0.0467, 0.4433, 0.008628, 0.4658, 0.008628, 0.4658, 0.0467, 0.3982, 0.0467, 0.3982, 0.008628, 0.4208, 0.008628, 0.4208, 0.0467, 0.4208, 0.0467, 0.4208, 0.008628, 0.4433, 0.008628, 0.4433, 0.0467, 0.5369, 0.01022, 0.5558, 0.01022, 0.5558, 0.04726, 0.5369, 0.04726, 0.3064, 0.02378, 0.3588, 0.02371, 0.3618, 0.04677, 0.3034, 0.04686, 0.4094, 0.01007, 0.3588, 0.02371, 0.3618, 0.04677, 0.4183, 0.03156, 0.3588, 0.02371, 0.4094, 0.01007, 0.4183, 0.03156, 0.3618, 0.04677, 0.2557, 0.01029, 0.3064, 0.02378, 0.3034, 0.04686, 0.2468, 0.0318, 0.3588, 0.02371, 0.3064, 0.02378, 0.3034, 0.04686, 0.3618, 0.04677, 0.3034, 0.04686, 0.3064, 0.02378, 0.3588, 0.02371, 0.3618, 0.04677, 0.2557, 0.01029, 0.3064, 0.02378, 0.3034, 0.04686, 0.2468, 0.0318, 0.3064, 0.02378, 0.3588, 0.02371, 0.3618, 0.04677, 0.3034, 0.04686, 0.366, 0.04726, 0.366, 0.01022, 0.385, 0.01022, 0.385, 0.04726, 0.4989, 0.01022, 0.5179, 0.01022, 0.5179, 0.04726, 0.4989, 0.04726, 0.2142, 0.01022, 0.2142, 0.04726, 0.1952, 0.04726, 0.1952, 0.01022, 0.3064, 0.02378, 0.3588, 0.02371, 0.3618, 0.04677, 0.3034, 0.04686, 0.2522, 0.01022, 0.2522, 0.04726, 0.2332, 0.04726, 0.2332, 0.01022, 0.2522, 0.01022, 0.2712, 0.01022, 0.2712, 0.04726, 0.2522, 0.04726, 0.4884, 0.0467, 0.4884, 0.008628, 0.5109, 0.008628, 0.5109, 0.0467, 0.9745, 0.8919, 0.9711, 0.8835, 0.9753, 0.8775, 0.9867, 0.8924, 0.3618, 0.04677, 0.3588, 0.02371, 0.4094, 0.01007, 0.4183, 0.03156, 0.4183, 0.03156, 0.4094, 0.01007, 0.3588, 0.02371, 0.3618, 0.04677, 0.2468, 0.0318, 0.2557, 0.01029, 0.3064, 0.02378, 0.3034, 0.04686, 0.3588, 0.02371, 0.3064, 0.02378, 0.3034, 0.04686, 0.3618, 0.04677, 0.4094, 0.01007, 0.3588, 0.02371, 0.3618, 0.04677, 0.4183, 0.03156, 0.4183, 0.03156, 0.3618, 0.04677, 0.3588, 0.02371, 0.4094, 0.01007, 0.3034, 0.04686, 0.3618, 0.04677, 0.3588, 0.02371, 0.3064, 0.02378, 0.3064, 0.02378, 0.2557, 0.01029, 0.2468, 0.0318, 0.3034, 0.04686, 0.3618, 0.04677, 0.3588, 0.02371, 0.3064, 0.02378, 0.3034, 0.04686, 0.3034, 0.04686, 0.3064, 0.02378, 0.2557, 0.01029, 0.2468, 0.0318, 0.3618, 0.04677, 0.3588, 0.02371, 0.4094, 0.01007, 0.4183, 0.03156, 0.3034, 0.04686, 0.3064, 0.02378, 0.2557, 0.01029, 0.2468, 0.0318, 0.3034, 0.04686, 0.3064, 0.02378, 0.2557, 0.01029, 0.2468, 0.0318, 0.4094, 0.01007, 0.3588, 0.02371, 0.3618, 0.04677, 0.4183, 0.03156, 0.2468, 0.0318, 0.2557, 0.01029, 0.3064, 0.02378, 0.3034, 0.04686, 0.9867, 0.8924, 0.9938, 0.9097, 0.9745, 0.8919, 0.9938, 0.9097, 0.9962, 0.9283, 0.9745, 0.8919, 0.9962, 0.9283, 0.9937, 0.9468, 0.9744, 0.9645, 0.9937, 0.9468, 0.9865, 0.9641, 0.9744, 0.9645, 0.9744, 0.9645, 0.9745, 0.8919, 0.9962, 0.9283, 0.8745, 0.9643, 0.8779, 0.9727, 0.8737, 0.9786, 0.8623, 0.9638, 0.9432, 0.8589, 0.9605, 0.8661, 0.955, 0.8722, 0.9605, 0.8661, 0.9753, 0.8775, 0.9633, 0.8757, 0.955, 0.8722, 0.9605, 0.8661, 0.9633, 0.8757, 0.9061, 0.8588, 0.9247, 0.8564, 0.8942, 0.872, 0.9247, 0.8564, 0.9432, 0.8589, 0.955, 0.8722, 0.8942, 0.872, 0.9247, 0.8564, 0.955, 0.8722, 0.874, 0.8773, 0.8888, 0.8659, 0.8859, 0.8755, 0.8888, 0.8659, 0.9061, 0.8588, 0.8942, 0.872, 0.8888, 0.8659, 0.8942, 0.872, 0.8859, 0.8755, 0.8859, 0.8755, 0.8781, 0.8833, 0.874, 0.8773, 0.1573, 0.04726, 0.1383, 0.04726, 0.1383, 0.01022, 0.1573, 0.01022, 0.2142, 0.01022, 0.2332, 0.01022, 0.2332, 0.04726, 0.2142, 0.04726, 0.3081, 0.0467, 0.2856, 0.0467, 0.2856, 0.008628, 0.3081, 0.008628, 0.4799, 0.04726, 0.4799, 0.01022, 0.4989, 0.01022, 0.4989, 0.04726, 0.385, 0.04726, 0.385, 0.01022, 0.404, 0.01022, 0.404, 0.04726, 0.423, 0.01022, 0.423, 0.04726, 0.404, 0.04726, 0.404, 0.01022, 0.1278, 0.008628, 0.1278, 0.0467, 0.1053, 0.0467, 0.1053, 0.008628, 0.06022, 0.0467, 0.06022, 0.008628, 0.08275, 0.008628, 0.08275, 0.0467, 0.5558, 0.04726, 0.5558, 0.01022, 0.5748, 0.01022, 0.5748, 0.04726, 0.5785, 0.0467, 0.5785, 0.008628, 0.601, 0.008628, 0.601, 0.0467, 0.1193, 0.04726, 0.1193, 0.01022, 0.1383, 0.01022, 0.1383, 0.04726, 0.3281, 0.01022, 0.3281, 0.04726, 0.3091, 0.04726, 0.3091, 0.01022, 0.3757, 0.0467, 0.3532, 0.0467, 0.3532, 0.008628, 0.3757, 0.008628, 0.1763, 0.01022, 0.1952, 0.01022, 0.1952, 0.04726, 0.1763, 0.04726, 0.4609, 0.01022, 0.4609, 0.04726, 0.442, 0.04726, 0.442, 0.01022, 0.3757, 0.0467, 0.3757, 0.008628, 0.3982, 0.008628, 0.3982, 0.0467, 0.2179, 0.0467, 0.2179, 0.008628, 0.2405, 0.008628, 0.2405, 0.0467, 0.5369, 0.04726, 0.5179, 0.04726, 0.5179, 0.01022, 0.5369, 0.01022, 0.2405, 0.0467, 0.2405, 0.008628, 0.263, 0.008628, 0.263, 0.0467, 0.423, 0.01022, 0.442, 0.01022, 0.442, 0.04726, 0.423, 0.04726, 0.1954, 0.0467, 0.1954, 0.008628, 0.2179, 0.008628, 0.2179, 0.0467, 0.1278, 0.0467, 0.1278, 0.008628, 0.1503, 0.008628, 0.1503, 0.0467, 0.3471, 0.01022, 0.3471, 0.04726, 0.3281, 0.04726, 0.3281, 0.01022, 0.4658, 0.0467, 0.4658, 0.008628, 0.4884, 0.008628, 0.4884, 0.0467, 0.4609, 0.01022, 0.4799, 0.01022, 0.4799, 0.04726, 0.4609, 0.04726, 0.1763, 0.04726, 0.1573, 0.04726, 0.1573, 0.01022, 0.1763, 0.01022, 0.366, 0.01022, 0.366, 0.04726, 0.3471, 0.04726, 0.3471, 0.01022, 0.5785, 0.008628, 0.5785, 0.0467, 0.556, 0.0467, 0.556, 0.008628, 0.556, 0.008628, 0.556, 0.0467, 0.5334, 0.0467, 0.5334, 0.008628, 0.8553, 0.9093, 0.8625, 0.8921, 0.8747, 0.8917, 0.8553, 0.9093, 0.8747, 0.8917, 0.8528, 0.9279, 0.8747, 0.8917, 0.8745, 0.9643, 0.8528, 0.9279, 0.8552, 0.9465, 0.8528, 0.9279, 0.8745, 0.9643, 0.9709, 0.9729, 0.9744, 0.9645, 0.9865, 0.9641, 0.9751, 0.9789, 0.8623, 0.9638, 0.8552, 0.9465, 0.8745, 0.9643, 0.9058, 0.9973, 0.8885, 0.9901, 0.894, 0.984, 0.8885, 0.9901, 0.8737, 0.9786, 0.8857, 0.9805, 0.894, 0.984, 0.8885, 0.9901, 0.8857, 0.9805, 0.9429, 0.9974, 0.9243, 0.9998, 0.9548, 0.9841, 0.9243, 0.9998, 0.9058, 0.9973, 0.894, 0.984, 0.9548, 0.9841, 0.9243, 0.9998, 0.894, 0.984, 0.9751, 0.9789, 0.9602, 0.9903, 0.9631, 0.9807, 0.9602, 0.9903, 0.9429, 0.9974, 0.9548, 0.9841, 0.8781, 0.8833, 0.8747, 0.8917, 0.8625, 0.8921, 0.874, 0.8773, 0.9602, 0.9903, 0.9548, 0.9841, 0.9631, 0.9807, 0.9631, 0.9807, 0.9709, 0.9729, 0.9751, 0.9789, 0.3306, 0.0467, 0.3306, 0.008628, 0.3532, 0.008628, 0.3532, 0.0467])
_uv.active_render = True
_uv = me_transfertunnel008.uv_layers.new(name='UVMap2')
_uv.uv.foreach_set('vector', [0.6149, 0.7104, 0.6324, 0.6942, 0.6038, 0.6724, 0.8997, 0.3393, 0.8822, 0.3555, 0.9107, 0.3773, 0.4924, 0.2293, 0.4924, 0.289, 0.5535, 0.289, 0.5535, 0.2293, 0.2482, 0.2293, 0.2482, 0.289, 0.3092, 0.289, 0.3092, 0.2293, 0.003906, 0.1657, 0.003906, 0.2254, 0.06497, 0.2254, 0.06497, 0.1657, 0.4127, 0.08089, 0.4809, 0.08089, 0.4809, 0.003906, 0.4127, 0.003906, 0.4924, 0.289, 0.4924, 0.2293, 0.4313, 0.2293, 0.4313, 0.289, 0.6756, 0.1657, 0.6756, 0.2254, 0.7366, 0.2254, 0.7366, 0.1657, 0.5535, 0.1657, 0.5535, 0.2254, 0.6145, 0.2254, 0.6145, 0.1657, 0.3446, 0.08089, 0.4127, 0.08089, 0.4127, 0.003906, 0.3446, 0.003906, 0.2482, 0.2254, 0.2482, 0.1657, 0.1871, 0.1657, 0.1871, 0.2254, 0.3703, 0.2254, 0.3703, 0.1657, 0.3092, 0.1657, 0.3092, 0.2254, 0.3092, 0.2254, 0.3092, 0.1657, 0.2482, 0.1657, 0.2482, 0.2254, 0.3446, 0.0848, 0.2765, 0.0848, 0.2765, 0.1618, 0.3446, 0.1618, 0.4946, 0.5823, 0.4788, 0.6412, 0.5038, 0.6516, 0.5215, 0.5858, 0.07712, 0.4093, 0.1203, 0.3662, 0.1038, 0.3447, 0.05561, 0.3928, 0.04659, 0.4622, 0.07712, 0.4093, 0.05561, 0.3928, 0.02154, 0.4519, 0.2322, 0.3198, 0.2932, 0.3198, 0.2968, 0.293, 0.2286, 0.293, 0.4483, 0.4093, 0.4788, 0.4622, 0.5038, 0.4519, 0.4698, 0.3928, 0.003906, 0.5177, 0.03078, 0.5212, 0.04659, 0.4622, 0.02154, 0.4519, 0.2932, 0.7836, 0.2322, 0.7836, 0.2286, 0.8105, 0.2968, 0.8105, 0.2322, 0.7836, 0.1732, 0.7678, 0.1628, 0.7929, 0.2286, 0.8105, 0.1402, 0.08089, 0.1402, 0.003906, 0.07204, 0.003906, 0.07204, 0.08089, 0.4809, 0.0848, 0.4127, 0.0848, 0.4127, 0.1618, 0.4809, 0.1618, 0.6853, 0.003907, 0.6853, 0.08089, 0.7534, 0.08089, 0.7534, 0.003907, 0.2932, 0.3198, 0.3522, 0.3356, 0.3626, 0.3106, 0.2968, 0.293, 0.549, 0.003906, 0.549, 0.08089, 0.6172, 0.08089, 0.6172, 0.003907, 0.549, 0.003906, 0.4809, 0.003906, 0.4809, 0.08089, 0.549, 0.08089, 0.126, 0.2254, 0.126, 0.1657, 0.06497, 0.1657, 0.06497, 0.2254, 0.6611, 0.7018, 0.6324, 0.6942, 0.6149, 0.7104, 0.6678, 0.741, 0.1628, 0.7929, 0.1732, 0.7678, 0.1203, 0.7373, 0.1038, 0.7588, 0.4698, 0.7106, 0.4483, 0.6941, 0.4051, 0.7373, 0.4216, 0.7588, 0.003906, 0.5858, 0.03078, 0.5823, 0.03078, 0.5212, 0.003906, 0.5177, 0.1203, 0.3662, 0.1732, 0.3356, 0.1628, 0.3106, 0.1038, 0.3447, 0.1203, 0.7373, 0.07712, 0.6941, 0.05561, 0.7106, 0.1038, 0.7588, 0.4698, 0.7106, 0.5038, 0.6516, 0.4788, 0.6412, 0.4483, 0.6941, 0.02154, 0.6516, 0.05561, 0.7106, 0.07712, 0.6941, 0.04659, 0.6412, 0.4788, 0.4622, 0.4946, 0.5212, 0.5215, 0.5177, 0.5038, 0.4519, 0.4216, 0.7588, 0.4051, 0.7373, 0.3522, 0.7678, 0.3626, 0.7929, 0.02154, 0.6516, 0.04659, 0.6412, 0.03078, 0.5823, 0.003906, 0.5858, 0.3626, 0.3106, 0.3522, 0.3356, 0.4051, 0.3662, 0.4216, 0.3447, 0.3626, 0.7929, 0.3522, 0.7678, 0.2932, 0.7836, 0.2968, 0.8105, 0.1628, 0.3106, 0.1732, 0.3356, 0.2322, 0.3198, 0.2286, 0.293, 0.4051, 0.3662, 0.4483, 0.4093, 0.4698, 0.3928, 0.4216, 0.3447, 0.5215, 0.5177, 0.4946, 0.5212, 0.4946, 0.5823, 0.5215, 0.5858, 0.6678, 0.741, 0.7267, 0.7568, 0.6611, 0.7018, 0.7267, 0.7568, 0.7878, 0.7568, 0.6611, 0.7018, 0.7878, 0.7568, 0.8468, 0.741, 0.8958, 0.671, 0.8468, 0.741, 0.8997, 0.7104, 0.8958, 0.671, 0.8958, 0.671, 0.6611, 0.7018, 0.7878, 0.7568, 0.8535, 0.3479, 0.8822, 0.3555, 0.8997, 0.3393, 0.8468, 0.3088, 0.5412, 0.6144, 0.5717, 0.6673, 0.589, 0.6469, 0.5717, 0.6673, 0.6149, 0.7104, 0.6038, 0.6724, 0.589, 0.6469, 0.5717, 0.6673, 0.6038, 0.6724, 0.5254, 0.4943, 0.5254, 0.5554, 0.5633, 0.4503, 0.5254, 0.5554, 0.5412, 0.6144, 0.589, 0.6469, 0.5633, 0.4503, 0.5254, 0.5554, 0.589, 0.6469, 0.5717, 0.3825, 0.5412, 0.4353, 0.571, 0.4218, 0.5412, 0.4353, 0.5254, 0.4943, 0.5633, 0.4503, 0.5412, 0.4353, 0.5633, 0.4503, 0.571, 0.4218, 0.571, 0.4218, 0.593, 0.3935, 0.5717, 0.3825, 0.07204, 0.1618, 0.1402, 0.1618, 0.1402, 0.0848, 0.07204, 0.0848, 0.6853, 0.003907, 0.6172, 0.003907, 0.6172, 0.08089, 0.6853, 0.08089, 0.6145, 0.2254, 0.6756, 0.2254, 0.6756, 0.1657, 0.6145, 0.1657, 0.549, 0.1618, 0.549, 0.0848, 0.4809, 0.0848, 0.4809, 0.1618, 0.07204, 0.08089, 0.07204, 0.003906, 0.003906, 0.003906, 0.003906, 0.08089, 0.7534, 0.0848, 0.7534, 0.1618, 0.8216, 0.1618, 0.8216, 0.0848, 0.3703, 0.289, 0.3703, 0.2293, 0.3092, 0.2293, 0.3092, 0.289, 0.1871, 0.2293, 0.1871, 0.289, 0.2482, 0.289, 0.2482, 0.2293, 0.2765, 0.1618, 0.2765, 0.0848, 0.2083, 0.0848, 0.2083, 0.1618, 0.126, 0.2293, 0.126, 0.289, 0.1871, 0.289, 0.1871, 0.2293, 0.2083, 0.1618, 0.2083, 0.0848, 0.1402, 0.0848, 0.1402, 0.1618, 0.2765, 0.003906, 0.2765, 0.08089, 0.3446, 0.08089, 0.3446, 0.003906, 0.4313, 0.2254, 0.4924, 0.2254, 0.4924, 0.1657, 0.4313, 0.1657, 0.8216, 0.003907, 0.7534, 0.003907, 0.7534, 0.08089, 0.8216, 0.08089, 0.6172, 0.0848, 0.6172, 0.1618, 0.6853, 0.1618, 0.6853, 0.0848, 0.4313, 0.2254, 0.4313, 0.1657, 0.3703, 0.1657, 0.3703, 0.2254, 0.6145, 0.2293, 0.6145, 0.289, 0.6756, 0.289, 0.6756, 0.2293, 0.3446, 0.1618, 0.4127, 0.1618, 0.4127, 0.0848, 0.3446, 0.0848, 0.6756, 0.2293, 0.6756, 0.289, 0.7366, 0.289, 0.7366, 0.2293, 0.7534, 0.0848, 0.6853, 0.0848, 0.6853, 0.1618, 0.7534, 0.1618, 0.5535, 0.2293, 0.5535, 0.289, 0.6145, 0.289, 0.6145, 0.2293, 0.3703, 0.2293, 0.3703, 0.289, 0.4313, 0.289, 0.4313, 0.2293, 0.2083, 0.003906, 0.2083, 0.08089, 0.2765, 0.08089, 0.2765, 0.003906, 0.1871, 0.2254, 0.1871, 0.1657, 0.126, 0.1657, 0.126, 0.2254, 0.6172, 0.0848, 0.549, 0.0848, 0.549, 0.1618, 0.6172, 0.1618, 0.003906, 0.1618, 0.07204, 0.1618, 0.07204, 0.0848, 0.003906, 0.0848, 0.1402, 0.003906, 0.1402, 0.08089, 0.2083, 0.08089, 0.2083, 0.003906, 0.126, 0.289, 0.126, 0.2293, 0.06497, 0.2293, 0.06497, 0.289, 0.06497, 0.289, 0.06497, 0.2293, 0.003906, 0.2293, 0.003906, 0.289, 0.6678, 0.3088, 0.6149, 0.3393, 0.6187, 0.3787, 0.6678, 0.3088, 0.6187, 0.3787, 0.7267, 0.293, 0.6187, 0.3787, 0.8535, 0.3479, 0.7267, 0.293, 0.7878, 0.293, 0.7267, 0.293, 0.8535, 0.3479, 0.9216, 0.6563, 0.8958, 0.671, 0.8997, 0.7104, 0.9428, 0.6673, 0.8468, 0.3088, 0.7878, 0.293, 0.8535, 0.3479, 0.9734, 0.4353, 0.9428, 0.3825, 0.9255, 0.4028, 0.9428, 0.3825, 0.8997, 0.3393, 0.9107, 0.3773, 0.9255, 0.4028, 0.9428, 0.3825, 0.9107, 0.3773, 0.9892, 0.5554, 0.9892, 0.4943, 0.9513, 0.5994, 0.9892, 0.4943, 0.9734, 0.4353, 0.9255, 0.4028, 0.9513, 0.5994, 0.9892, 0.4943, 0.9255, 0.4028, 0.9428, 0.6673, 0.9734, 0.6144, 0.9436, 0.6279, 0.9734, 0.6144, 0.9892, 0.5554, 0.9513, 0.5994, 0.593, 0.3935, 0.6187, 0.3787, 0.6149, 0.3393, 0.5717, 0.3825, 0.9734, 0.6144, 0.9513, 0.5994, 0.9436, 0.6279, 0.9436, 0.6279, 0.9216, 0.6563, 0.9428, 0.6673, 0.5535, 0.2254, 0.5535, 0.1657, 0.4924, 0.1657, 0.4924, 0.2254])
me_transfertunnel008.materials.append(mat_chuckwagonspace)
me_transfertunnel008.use_remesh_fix_poles = True
me_transfertunnel008.use_remesh_preserve_attributes = False
me_transfertunnel008.update()
me_transfertunnel008.normals_split_custom_set([tuple(v) for v in zip(*[iter([3.953e-07, 6.525e-08, 1.0, 3.953e-07, 6.525e-08, 1.0, 3.953e-07, 6.525e-08, 1.0, 5.928e-07, -7.409e-07, 1.0, 5.928e-07, -7.409e-07, 1.0, 5.928e-07, -7.409e-07, 1.0, 0.9659, -0.2588, -6.597e-07, 0.9659, -0.2588, -6.595e-07, 1.0, 1.998e-05, -6.638e-07, 1.0, 1.997e-05, -6.607e-07, 0.2588, -0.9659, -4.313e-07, 0.2588, -0.9659, -4.302e-07, 0.5, -0.866, -4.858e-07, 0.5, -0.866, -4.979e-07, -0.7071, -0.7071, 4.424e-07, -0.7071, -0.7071, 4.619e-07, -0.866, -0.5, 5.051e-07, -0.866, -0.5, 5.385e-07, 0.7071, -0.7071, 5.792e-06, 0.866, -0.5, 5.783e-06, 0.866, -0.5, -6.725e-06, 0.7071, -0.7071, 1.208e-05, 0.9659, -0.2588, -6.43e-07, 0.9659, -0.2588, -6.47e-07, 0.866, -0.5, -6.285e-07, 0.866, -0.5, -6.191e-07, 0.5, 0.866, -2.782e-07, 0.5, 0.866, -2.873e-07, 0.7071, 0.7071, -3.628e-07, 0.7071, 0.7071, -3.538e-07, -2.074e-05, 1.0, 5.656e-08, -2.071e-05, 1.0, 6.133e-08, 0.2588, 0.9659, -2.636e-08, 0.2588, 0.9659, -1.099e-08, 0.5, -0.866, 5.932e-06, 0.7071, -0.7071, 5.909e-06, 0.7071, -0.7071, -6.294e-05, 0.5, -0.866, -6.561e-06, -0.9659, 0.2588, 6.537e-07, -0.9659, 0.2588, 6.649e-07, -1.0, -2.067e-05, 6.806e-07, -1.0, -2.067e-05, 6.661e-07, -0.7071, 0.7071, 2.178e-07, -0.7071, 0.7071, 2.277e-07, -0.866, 0.5, 2.747e-07, -0.866, 0.5, 2.649e-07, -0.866, 0.5, 5.505e-07, -0.866, 0.5, 5.518e-07, -0.9659, 0.2588, 5.871e-07, -0.9659, 0.2588, 5.797e-07, -0.5, 0.866, -6.123e-06, -0.2588, 0.9659, -6.22e-06, -0.2588, 0.9659, 6.29e-06, -0.5, 0.866, 6.392e-06, 2.919e-07, 1.751e-07, 1.0, 2.919e-07, 1.751e-07, 1.0, 2.919e-07, 1.751e-07, 1.0, 2.919e-07, 1.751e-07, 1.0, 4.378e-07, -1.506e-07, 1.0, 4.378e-07, -1.506e-07, 1.0, 4.378e-07, -1.506e-07, 1.0, 4.378e-07, -1.506e-07, 1.0, 4.378e-07, 8.293e-08, 1.0, 4.378e-07, 8.293e-08, 1.0, 4.378e-07, 8.293e-08, 1.0, 4.378e-07, 8.293e-08, 1.0, 2.919e-07, -3.774e-08, 1.0, 2.919e-07, -3.774e-08, 1.0, 2.919e-07, -3.774e-08, 1.0, 2.919e-07, -3.774e-08, 1.0, 2.919e-07, -1.751e-07, 1.0, 2.919e-07, -1.751e-07, 1.0, 2.919e-07, -1.751e-07, 1.0, 2.919e-07, -1.751e-07, 1.0, 2.919e-07, 1.751e-07, 1.0, 2.919e-07, 1.751e-07, 1.0, 2.919e-07, 1.751e-07, 1.0, 2.919e-07, 1.751e-07, 1.0, 2.919e-07, -3.774e-08, 1.0, 2.919e-07, -3.774e-08, 1.0, 2.919e-07, -3.774e-08, 1.0, 2.919e-07, -3.774e-08, 1.0, 2.919e-07, -1.104e-07, 1.0, 2.919e-07, -1.104e-07, 1.0, 2.919e-07, -1.104e-07, 1.0, 2.919e-07, -1.104e-07, 1.0, -0.2588, -0.9659, 6.259e-06, -0.2588, -0.9659, -6.273e-06, -0.5, -0.866, -6.153e-06, -0.5, -0.866, 6.384e-06, -0.866, 0.5, -4.327e-05, -0.7071, 0.7071, -5.805e-06, -0.7071, 0.7071, 6.708e-06, -0.866, 0.5, -1.197e-05, 0.9659, 0.2588, 1.191e-05, 0.9659, 0.2588, 5.601e-06, 0.866, 0.5, 5.789e-06, 0.866, 0.5, -6.771e-06, 4.378e-07, -1.104e-07, 1.0, 4.378e-07, -1.104e-07, 1.0, 4.378e-07, -1.104e-07, 1.0, 4.378e-07, -1.104e-07, 1.0, 0.9659, -0.2588, 1.195e-05, 0.9659, -0.2588, 5.64e-06, 1.0, 2.07e-05, 5.737e-06, 1.0, 2.067e-05, -6.808e-06, 0.9659, -0.2588, -8.196e-05, 0.866, -0.5, 1.194e-05, 0.866, -0.5, 5.753e-06, 0.9659, -0.2588, 5.615e-06, -0.9659, -0.2588, 4.783e-07, -0.9659, -0.2588, 4.794e-07, -0.866, -0.5, 4.628e-07, -0.866, -0.5, 4.443e-07, 1.755e-07, 1.686e-07, 1.0, 1.755e-07, 1.686e-07, 1.0, 1.755e-07, 1.686e-07, 1.0, 1.755e-07, 1.686e-07, 1.0, 5.837e-07, -1.209e-07, 1.0, 5.837e-07, -1.209e-07, 1.0, 5.837e-07, -1.209e-07, 1.0, 5.837e-07, -1.209e-07, 1.0, 1.824e-07, -1.506e-07, 1.0, 1.824e-07, -1.506e-07, 1.0, 1.824e-07, -1.506e-07, 1.0, 1.824e-07, -1.506e-07, 1.0, 2.919e-07, 1.041e-07, 1.0, 2.919e-07, 1.041e-07, 1.0, 2.919e-07, 1.041e-07, 1.0, 2.919e-07, 1.041e-07, 1.0, 1.459e-07, -1.114e-07, 1.0, 1.459e-07, -1.114e-07, 1.0, 1.459e-07, -1.114e-07, 1.0, 1.459e-07, -1.114e-07, 1.0, 3.648e-07, -8.293e-08, 1.0, 3.648e-07, -8.293e-08, 1.0, 3.648e-07, -8.293e-08, 1.0, 3.648e-07, -8.293e-08, 1.0, 3.648e-07, 8.293e-08, 1.0, 3.648e-07, 8.293e-08, 1.0, 3.648e-07, 8.293e-08, 1.0, 3.648e-07, 8.293e-08, 1.0, 2.919e-07, -1.751e-07, 1.0, 2.919e-07, -1.751e-07, 1.0, 2.919e-07, -1.751e-07, 1.0, 2.919e-07, -1.751e-07, 1.0, 3.648e-07, -1.041e-07, 1.0, 3.648e-07, -1.041e-07, 1.0, 3.648e-07, -1.041e-07, 1.0, 3.648e-07, -1.041e-07, 1.0, 1.824e-07, -1.114e-07, 1.0, 1.824e-07, -1.114e-07, 1.0, 1.824e-07, -1.114e-07, 1.0, 1.824e-07, -1.114e-07, 1.0, 3.648e-07, -1.041e-07, 1.0, 3.648e-07, -1.041e-07, 1.0, 3.648e-07, -1.041e-07, 1.0, 3.648e-07, -1.041e-07, 1.0, 4.743e-07, -1.209e-07, 1.0, 4.743e-07, -1.209e-07, 1.0, 4.743e-07, -1.209e-07, 1.0, 4.743e-07, -1.209e-07, 1.0, 2.415e-07, 3.774e-08, 1.0, 2.415e-07, 3.774e-08, 1.0, 2.415e-07, 3.774e-08, 1.0, 2.415e-07, 3.774e-08, 1.0, 3.168e-07, 3.774e-08, 1.0, 3.168e-07, 3.774e-08, 1.0, 3.168e-07, 3.774e-08, 1.0, 3.168e-07, 3.774e-08, 1.0, 2.919e-07, -8.293e-08, 1.0, 2.919e-07, -8.293e-08, 1.0, 2.919e-07, -8.293e-08, 1.0, 2.919e-07, -8.293e-08, 1.0, 3.648e-07, 1.041e-07, 1.0, 3.648e-07, 1.041e-07, 1.0, 3.648e-07, 1.041e-07, 1.0, 3.648e-07, 1.041e-07, 1.0, 5.188e-08, 7.215e-08, 1.0, 5.188e-08, 7.215e-08, 1.0, 5.188e-08, 7.215e-08, 1.0, 1.245e-07, -6.962e-09, 1.0, 1.245e-07, -6.962e-09, 1.0, 1.245e-07, -6.962e-09, 1.0, 4.889e-07, -4.676e-09, 1.0, 4.889e-07, -4.676e-09, 1.0, 4.889e-07, -4.676e-09, 1.0, 5.687e-07, 8.23e-08, 1.0, 5.687e-07, 8.23e-08, 1.0, 5.687e-07, 8.23e-08, 1.0, 3.048e-07, -1.151e-07, 1.0, 3.048e-07, -1.151e-07, 1.0, 3.048e-07, -1.151e-07, 1.0, 5.147e-07, 2.08e-07, 1.0, 5.147e-07, 2.08e-07, 1.0, 5.147e-07, 2.08e-07, 1.0, 5.147e-07, 2.08e-07, 1.0, 2.463e-07, 9.497e-08, 1.0, 2.463e-07, 9.497e-08, 1.0, 2.463e-07, 9.497e-08, 1.0, 4.377e-07, -2.118e-07, 1.0, 4.377e-07, -2.118e-07, 1.0, 4.377e-07, -2.118e-07, 1.0, 3.857e-08, -9.245e-08, 1.0, 3.857e-08, -9.245e-08, 1.0, 3.857e-08, -9.245e-08, 1.0, 2.992e-07, -2.12e-08, 1.0, 2.992e-07, -2.12e-08, 1.0, 2.992e-07, -2.12e-08, 1.0, 2.863e-07, 5.934e-08, 1.0, 2.863e-07, 5.934e-08, 1.0, 2.863e-07, 5.934e-08, 1.0, 3.135e-07, 6.612e-09, 1.0, 3.135e-07, 6.612e-09, 1.0, 3.135e-07, 6.612e-09, 1.0, 5.783e-07, 3.355e-07, 1.0, 5.783e-07, 3.355e-07, 1.0, 5.783e-07, 3.355e-07, 1.0, 3.03e-07, -1.775e-08, 1.0, 3.03e-07, -1.775e-08, 1.0, 3.03e-07, -1.775e-08, 1.0, 7.664e-08, 1.832e-07, 1.0, 7.664e-08, 1.832e-07, 1.0, 7.664e-08, 1.832e-07, 1.0, 5.395e-07, 7.725e-08, 1.0, 5.395e-07, 7.725e-08, 1.0, 5.395e-07, 7.725e-08, 1.0, 0.5, 0.866, 6.108e-06, 0.2588, 0.9659, -1.255e-05, 0.2588, 0.9659, -8.139e-05, 0.5, 0.866, 1.24e-05, 0.9659, 0.2588, -4.44e-05, 1.0, -1.842e-05, 1.19e-05, 1.0, -1.846e-05, 5.708e-06, 0.9659, 0.2588, 5.621e-06, 0.2588, 0.9659, -3.085e-07, 0.5, 0.866, -3.61e-07, 0.5, 0.866, -3.792e-07, 0.2588, 0.9659, -3.408e-07, -0.9659, 0.2588, -1.175e-05, -0.9659, 0.2588, -5.547e-06, -0.866, 0.5, -5.587e-06, -0.866, 0.5, 6.87e-06, -0.5, -0.866, -1.227e-05, -0.5, -0.866, -6.077e-06, -0.7071, -0.7071, -5.959e-06, -0.7071, -0.7071, 6.508e-06, -0.866, -0.5, -5.759e-06, -0.866, -0.5, 6.724e-06, -0.7071, -0.7071, -1.21e-05, -0.7071, -0.7071, -5.808e-06, 0.7071, -0.7071, -6.053e-07, 0.7071, -0.7071, -6.029e-07, 0.5, -0.866, -5.605e-07, 0.5, -0.866, -5.412e-07, -1.863e-05, -1.0, 4.515e-08, -1.866e-05, -1.0, 5.548e-08, 0.2588, -0.9659, 6.122e-10, 0.2588, -0.9659, -1.582e-08, -0.2588, 0.9659, -1.223e-05, -0.2588, 0.9659, -4.353e-05, 1.837e-05, 1.0, -6.087e-06, 1.839e-05, 1.0, 6.276e-05, -0.2588, -0.9659, 1.708e-07, -0.2588, -0.9659, 1.668e-07, 2.076e-05, -1.0, 1.107e-07, 2.073e-05, -1.0, 9.448e-08, -2.061e-05, 1.0, -1.22e-05, -2.064e-05, 1.0, -5.913e-06, 0.2588, 0.9659, -6.049e-06, 0.2588, 0.9659, 6.485e-06, 0.2588, -0.9659, -6.596e-06, 0.2588, -0.9659, 5.891e-06, 0.5, -0.866, 5.828e-06, 0.5, -0.866, -6.656e-06, -0.5, 0.866, 3.804e-07, -0.2588, 0.9659, 3.408e-07, -0.2588, 0.9659, 3.127e-07, -0.5, 0.866, 3.838e-07, 0.7071, 0.7071, -4.415e-05, 0.866, 0.5, 1.21e-05, 0.866, 0.5, 4.34e-05, 0.7071, 0.7071, 5.951e-06, -1.0, 1.997e-05, -5.606e-06, -1.0, 1.994e-05, 6.882e-06, -0.9659, -0.2588, -1.189e-05, -0.9659, -0.2588, -4.316e-05, -0.5, 0.866, 2.938e-07, -0.5, 0.866, 2.873e-07, -0.7071, 0.7071, 3.628e-07, -0.7071, 0.7071, 3.49e-07, 0.9659, 0.2588, -3.881e-07, 0.9659, 0.2588, -3.777e-07, 0.866, 0.5, -3.349e-07, 0.866, 0.5, -3.426e-07, -0.5, 0.866, -6.848e-05, -0.7071, 0.7071, -1.219e-05, -0.7071, 0.7071, -5.873e-06, -0.5, 0.866, -5.968e-06, 0.866, 0.5, -2.315e-07, 0.866, 0.5, -2.483e-07, 0.7071, 0.7071, -1.408e-07, 0.7071, 0.7071, -1.717e-07, -0.866, -0.5, -5.64e-06, -0.9659, -0.2588, -5.595e-06, -0.9659, -0.2588, 6.327e-05, -0.866, -0.5, -1.195e-05, 1.0, -1.894e-05, -6.443e-07, 1.0, -1.894e-05, -6.263e-07, 0.9659, 0.2588, -6.194e-07, 0.9659, 0.2588, -6.173e-07, 0.7071, -0.7071, -4.736e-07, 0.7071, -0.7071, -4.721e-07, 0.866, -0.5, -5.024e-07, 0.866, -0.5, -5.093e-07, -1.894e-05, -1.0, -6.449e-06, -1.891e-05, -1.0, 6.095e-06, 0.2588, -0.9659, 5.965e-06, 0.2588, -0.9659, -6.577e-06, -1.0, 1.821e-05, 6.275e-07, -1.0, 1.821e-05, 6.209e-07, -0.9659, -0.2588, 6.254e-07, -0.9659, -0.2588, 6.119e-07, -1.0, -2.068e-05, -5.532e-06, -0.9659, 0.2588, -5.559e-06, -0.9659, 0.2588, 6.941e-06, -1.0, -2.062e-05, -1.181e-05, 0.7071, 0.7071, 6.008e-06, 0.5, 0.866, 6.144e-06, 0.5, 0.866, -6.374e-06, 0.7071, 0.7071, -6.502e-06, -0.2588, -0.9659, -6.307e-06, -0.2588, -0.9659, 6.238e-06, 2.04e-05, -1.0, 6.105e-06, 2.043e-05, -1.0, -6.386e-06, -0.2588, -0.9659, 1.009e-07, -0.2588, -0.9659, 8.007e-08, -0.5, -0.866, 1.398e-07, -0.5, -0.866, 1.507e-07, -0.5, -0.866, 2.91e-07, -0.5, -0.866, 2.873e-07, -0.7071, -0.7071, 3.514e-07, -0.7071, -0.7071, 3.538e-07, 5.434e-07, 7.184e-08, 1.0, 5.434e-07, 7.184e-08, 1.0, 5.434e-07, 7.184e-08, 1.0, 4.711e-07, -7.022e-09, 1.0, 4.711e-07, -7.022e-09, 1.0, 4.711e-07, -7.022e-09, 1.0, 2.909e-07, -1.151e-07, 1.0, 2.909e-07, -1.151e-07, 1.0, 2.909e-07, -1.151e-07, 1.0, 1.068e-07, -4.621e-09, 1.0, 1.068e-07, -4.621e-09, 1.0, 1.068e-07, -4.621e-09, 1.0, 6.922e-07, 1.743e-07, 1.0, 6.922e-07, 1.743e-07, 1.0, 6.922e-07, 1.743e-07, 1.0, 6.922e-07, 1.743e-07, 1.0, 2.665e-08, 8.26e-08, 1.0, 2.665e-08, 8.26e-08, 1.0, 2.665e-08, 8.26e-08, 1.0, 3.495e-07, -1.541e-07, 1.0, 3.495e-07, -1.541e-07, 1.0, 3.495e-07, -1.541e-07, 1.0, 5.303e-07, -3.325e-07, 1.0, 5.303e-07, -3.325e-07, 1.0, 5.303e-07, -3.325e-07, 1.0, 2.46e-07, -2.475e-07, 1.0, 2.46e-07, -2.475e-07, 1.0, 2.46e-07, -2.475e-07, 1.0, 2.892e-07, -9.709e-08, 1.0, 2.892e-07, -9.709e-08, 1.0, 2.892e-07, -9.709e-08, 1.0, 3.097e-07, -1.186e-07, 1.0, 3.097e-07, -1.186e-07, 1.0, 3.097e-07, -1.186e-07, 1.0, 2.939e-07, -8.797e-08, 1.0, 2.939e-07, -8.797e-08, 1.0, 2.939e-07, -8.797e-08, 1.0, 2.374e-07, -1.088e-07, 1.0, 2.374e-07, -1.088e-07, 1.0, 2.374e-07, -1.088e-07, 1.0, 2.59e-07, -1.241e-07, 1.0, 2.59e-07, -1.241e-07, 1.0, 2.59e-07, -1.241e-07, 1.0, 5.132e-07, 1.625e-07, 1.0, 5.132e-07, 1.625e-07, 1.0, 5.132e-07, 1.625e-07, 1.0, 5.132e-07, 1.625e-07, 1.0, 2.406e-07, -1.078e-07, 1.0, 2.406e-07, -1.078e-07, 1.0, 2.406e-07, -1.078e-07, 1.0, 3.52e-07, 6.534e-07, 1.0, 3.52e-07, 6.534e-07, 1.0, 3.52e-07, 6.534e-07, 1.0, 1.91e-05, 1.0, -5.656e-08, 1.907e-05, 1.0, -5.548e-08, -0.2588, 0.9659, 1.08e-08, -0.2588, 0.9659, 1.582e-08])] * 3)])
me_hatch004_001 = bpy.data.meshes.new('Hatch004.001')
me_hatch004_001.from_pydata([(0.1903, 0.3501, 0.163), (-0.1899, 0.3503, 0.163), (-0.2421, 0.3286, 0.163), (-0.2906, 0.2797, 0.163), (-0.3122, 0.2271, 0.163), (-0.3125, -0.2268, 0.163), (-0.2909, -0.2794, 0.163), (-0.2425, -0.3283, 0.163), (-0.1903, -0.3501, 0.163), (0.1899, -0.3503, 0.163), (0.2421, -0.3286, 0.163), (0.2906, -0.2797, 0.163), (0.3122, -0.2271, 0.163), (0.3125, 0.2268, 0.163), (0.2909, 0.2794, 0.163), (0.2425, 0.3283, 0.163), (0.1903, 0.3501, -0.358), (-0.1899, 0.3503, -0.358), (-0.2421, 0.3286, -0.358), (-0.2906, 0.2797, -0.358), (-0.3122, 0.2271, -0.358), (-0.3125, -0.2268, -0.358), (-0.2909, -0.2794, -0.358), (-0.2425, -0.3283, -0.358), (-0.1903, -0.3501, -0.358), (0.1899, -0.3503, -0.358), (0.2421, -0.3286, -0.358), (0.2906, -0.2797, -0.358), (0.3122, -0.2271, -0.358), (0.3125, 0.2268, -0.358), (0.2909, 0.2794, -0.358), (0.2425, 0.3283, -0.358)], [], [(2, 3, 4, 5, 6, 7, 8, 9, 10, 11, 12, 13, 14, 15, 0, 1), (18, 17, 16, 31, 30, 29, 28, 27, 26, 25, 24, 23, 22, 21, 20, 19), (10, 9, 25, 26), (0, 15, 31, 16), (11, 10, 26, 27), (4, 3, 19, 20), (2, 1, 17, 18), (9, 8, 24, 25), (7, 6, 22, 23), (3, 2, 18, 19), (6, 5, 21, 22), (12, 11, 27, 28), (14, 13, 29, 30), (13, 12, 28, 29), (5, 4, 20, 21), (15, 14, 30, 31), (1, 0, 16, 17), (8, 7, 23, 24)])
_uv = me_hatch004_001.uv_layers.new(name='UVMap')
_uv.uv.foreach_set('vector', [0.9853, 0.7382, 0.9939, 0.7469, 0.998, 0.7565, 0.998, 0.8273, 0.9939, 0.8369, 0.9853, 0.8456, 0.9758, 0.8498, 0.9142, 0.8498, 0.9047, 0.8456, 0.8961, 0.8369, 0.8921, 0.8273, 0.8921, 0.7565, 0.8961, 0.7469, 0.9047, 0.7382, 0.9142, 0.734, 0.9758, 0.734, 0.9853, 0.7382, 0.9758, 0.734, 0.9142, 0.734, 0.9047, 0.7382, 0.8961, 0.7469, 0.8921, 0.7565, 0.8921, 0.8273, 0.8961, 0.8369, 0.9047, 0.8456, 0.9142, 0.8498, 0.9758, 0.8498, 0.9853, 0.8456, 0.9939, 0.8369, 0.998, 0.8273, 0.998, 0.7565, 0.9939, 0.7469, 0.9047, 0.8456, 0.9142, 0.8498, 0.9142, 0.8498, 0.9047, 0.8456, 0.9142, 0.734, 0.9047, 0.7382, 0.9047, 0.7382, 0.9142, 0.734, 0.8961, 0.8369, 0.9047, 0.8456, 0.9047, 0.8456, 0.8961, 0.8369, 0.998, 0.7565, 0.9939, 0.7469, 0.9939, 0.7469, 0.998, 0.7565, 0.9853, 0.7382, 0.9758, 0.734, 0.9758, 0.734, 0.9853, 0.7382, 0.9142, 0.8498, 0.9758, 0.8498, 0.9758, 0.8498, 0.9142, 0.8498, 0.9853, 0.8456, 0.9939, 0.8369, 0.9939, 0.8369, 0.9853, 0.8456, 0.9939, 0.7469, 0.9853, 0.7382, 0.9853, 0.7382, 0.9939, 0.7469, 0.9939, 0.8369, 0.998, 0.8273, 0.998, 0.8273, 0.9939, 0.8369, 0.8921, 0.8273, 0.8961, 0.8369, 0.8961, 0.8369, 0.8921, 0.8273, 0.8961, 0.7469, 0.8921, 0.7565, 0.8921, 0.7565, 0.8961, 0.7469, 0.8921, 0.7565, 0.8921, 0.8273, 0.8921, 0.8273, 0.8921, 0.7565, 0.998, 0.8273, 0.998, 0.7565, 0.998, 0.7565, 0.998, 0.8273, 0.9047, 0.7382, 0.8961, 0.7469, 0.8961, 0.7469, 0.9047, 0.7382, 0.9758, 0.734, 0.9142, 0.734, 0.9142, 0.734, 0.9758, 0.734, 0.9758, 0.8498, 0.9853, 0.8456, 0.9853, 0.8456, 0.9758, 0.8498])
_uv.active_render = True
_uv = me_hatch004_001.uv_layers.new(name='UVMap2')
_uv.uv.foreach_set('vector', [0.06149, 0.7893, 0.1409, 0.8573, 0.2195, 0.8857, 0.7941, 0.8857, 0.8727, 0.846, 0.9414, 0.7696, 0.9694, 0.6949, 0.9723, 0.1785, 0.9315, 0.1003, 0.8521, 0.03236, 0.7735, 0.003906, 0.1989, 0.003906, 0.1203, 0.04366, 0.0516, 0.1201, 0.02364, 0.1947, 0.02068, 0.7112, 0.06149, 0.7893, 0.02068, 0.7112, 0.02364, 0.1947, 0.0516, 0.1201, 0.1203, 0.04366, 0.1989, 0.003906, 0.7735, 0.003906, 0.8521, 0.03236, 0.9315, 0.1003, 0.9723, 0.1785, 0.9694, 0.6949, 0.9414, 0.7696, 0.8727, 0.846, 0.7941, 0.8857, 0.2195, 0.8857, 0.1409, 0.8573, 0.9315, 0.1003, 0.9723, 0.1785, 0.9723, 0.1785, 0.9315, 0.1003, 0.02364, 0.1947, 0.0516, 0.1201, 0.0516, 0.1201, 0.02364, 0.1947, 0.8521, 0.03236, 0.9315, 0.1003, 0.9315, 0.1003, 0.8521, 0.03236, 0.2195, 0.8857, 0.1409, 0.8573, 0.1409, 0.8573, 0.2195, 0.8857, 0.06149, 0.7893, 0.02068, 0.7112, 0.02068, 0.7112, 0.06149, 0.7893, 0.9723, 0.1785, 0.9694, 0.6949, 0.9694, 0.6949, 0.9723, 0.1785, 0.9414, 0.7696, 0.8727, 0.846, 0.8727, 0.846, 0.9414, 0.7696, 0.1409, 0.8573, 0.06149, 0.7893, 0.06149, 0.7893, 0.1409, 0.8573, 0.8727, 0.846, 0.7941, 0.8857, 0.7941, 0.8857, 0.8727, 0.846, 0.7735, 0.003906, 0.8521, 0.03236, 0.8521, 0.03236, 0.7735, 0.003906, 0.1203, 0.04366, 0.1989, 0.003906, 0.1989, 0.003906, 0.1203, 0.04366, 0.1989, 0.003906, 0.7735, 0.003906, 0.7735, 0.003906, 0.1989, 0.003906, 0.7941, 0.8857, 0.2195, 0.8857, 0.2195, 0.8857, 0.7941, 0.8857, 0.0516, 0.1201, 0.1203, 0.04366, 0.1203, 0.04366, 0.0516, 0.1201, 0.02068, 0.7112, 0.02364, 0.1947, 0.02364, 0.1947, 0.02068, 0.7112, 0.9694, 0.6949, 0.9414, 0.7696, 0.9414, 0.7696, 0.9694, 0.6949])
me_hatch004_001.materials.append(mat_material_001)
me_hatch004_001.use_remesh_fix_poles = True
me_hatch004_001.use_remesh_preserve_attributes = False
me_hatch004_001.update()
me_hatch004_001.normals_split_custom_set([tuple(v) for v in zip(*[iter([-0.0009721, 0.001484, 1.0, 8.155e-05, 0.0005695, 1.0, 2.313e-08, 0.0, 1.0, -5.449e-05, -0.0003311, 1.0, 0.0001918, -0.001377, 1.0, 0.001048, -0.001548, 1.0, 0.001197, -6.194e-05, 1.0, -0.001527, -0.001079, 1.0, -0.000948, -0.001384, 1.0, -4.765e-05, -0.0003322, 1.0, 2.313e-08, 0.0, 1.0, 7.764e-05, 0.0004731, 1.0, -0.0002046, 0.001472, 1.0, -0.0009405, 0.001389, 1.0, 0.006146, -0.001696, 1.0, 0.001605, 0.001135, 1.0, -0.001008, 0.00146, -1.0, -0.001918, 0.0004304, -1.0, -0.006324, 0.0008108, -1.0, 0.001641, -0.0003511, -1.0, 0.001275, -0.0007631, -1.0, 0.0002511, -0.0004084, -1.0, -1.337e-08, 0.0, -1.0, 0.0002875, 0.000173, -1.0, 0.00164, 0.0003563, -1.0, 0.001824, -0.0004091, -1.0, -0.001128, 0.0004054, -1.0, -0.001828, 0.0003912, -1.0, -0.001193, 0.0007141, -1.0, -0.0001759, 0.0002858, -1.0, -1.337e-08, 0.0, -1.0, -0.0004931, -0.0002963, -1.0, 0.3861, -0.9225, -0.001209, 0.3862, -0.9224, 0.001367, 0.3837, -0.9235, 0.001275, 0.3839, -0.9234, -0.001164, 0.385, 0.9229, -0.006285, 0.3871, 0.922, -0.001202, 0.3849, 0.923, -0.001171, 0.3918, 0.9201, -0.001073, 0.7099, -0.7043, -0.0002209, 0.7106, -0.7036, 0.001164, 0.7089, -0.7053, 0.001209, 0.7096, -0.7046, -0.0002526, -0.9248, 0.3804, 0.0, -0.925, 0.38, 0.0004333, -0.9247, 0.3808, 0.0003784, -0.9248, 0.3804, 0.0, -0.3862, 0.9224, 0.001234, -0.3863, 0.9224, 0.001438, -0.3837, 0.9235, 0.00134, -0.3862, 0.9224, -0.001274, 0.0008341, -1.0, -0.001275, -0.0006148, -1.0, -0.001196, 0.0006625, -1.0, -8.163e-05, -0.001808, -1.0, -0.001367, -0.7115, -0.7027, 0.001305, -0.7113, -0.7029, -0.0009106, -0.7099, -0.7043, -0.00105, -0.7096, -0.7046, 0.001339, -0.7101, 0.7041, -0.0003784, -0.7089, 0.7053, 0.001274, -0.7089, 0.7053, -0.001234, -0.7095, 0.7047, -0.0004333, -0.9256, -0.3786, 0.00105, -0.9253, -0.3792, -0.0002485, -0.9251, -0.3796, -0.0002255, -0.9248, -0.3804, 0.0009106, 0.9248, -0.3804, 0.0, 0.9249, -0.3802, 0.0002526, 0.9247, -0.3806, 0.0002209, 0.9248, -0.3804, 0.0, 0.9256, 0.3785, 0.001123, 0.9254, 0.3791, -0.0003552, 0.9251, 0.3797, -0.0003219, 0.9248, 0.3804, 0.0009731, 1.0, -0.0008886, 0.0003219, 1.0, -0.0005334, 0.0, 1.0, -0.0005334, 0.0, 1.0, -0.0002115, 0.0003552, -1.0, 0.0007818, 0.0002255, -1.0, 0.0005333, 0.0, -1.0, 0.0005333, 0.0, -1.0, 0.0003078, 0.0002485, 0.7114, 0.7028, 0.001171, 0.7113, 0.7029, -0.0009731, 0.7098, 0.7044, -0.001123, 0.7097, 0.7045, 0.001202, -0.0009046, 1.0, -0.00134, -0.005752, 1.0, 0.001073, 0.001606, 1.0, 0.006285, 0.001873, 1.0, -0.001438, -0.3871, -0.922, 8.163e-05, -0.3872, -0.922, -0.001339, -0.3847, -0.923, -0.001305, -0.3859, -0.9225, 0.001196])] * 3)])
me_hatch004_002 = bpy.data.meshes.new('Hatch004.002')
me_hatch004_002.from_pydata([(0.1903, 0.3501, 1.688e-09), (-0.1899, 0.3503, 2.547e-09), (-0.2421, 0.3286, 2.168e-09), (-0.2906, 0.2797, 2.03e-09), (-0.3122, 0.2271, 2.685e-09), (-0.3125, -0.2268, 9.823e-10), (-0.2909, -0.2794, 1.455e-09), (-0.2425, -0.3283, 1.935e-09), (-0.1903, -0.3501, 1.404e-09), (0.1899, -0.3503, 2.459e-09), (0.2421, -0.3286, 1.47e-09), (0.2906, -0.2797, 2.154e-09), (0.3122, -0.2271, 1.724e-09), (0.3125, 0.2268, 1.513e-09), (0.2909, 0.2794, 2.743e-09), (0.2425, 0.3283, 1.695e-09), (0.1903, 0.3501, -1.0), (-0.1899, 0.3503, -1.0), (-0.2421, 0.3286, -1.0), (-0.2906, 0.2797, -1.0), (-0.3122, 0.2271, -1.0), (-0.3125, -0.2268, -1.0), (-0.2909, -0.2794, -1.0), (-0.2425, -0.3283, -1.0), (-0.1903, -0.3501, -1.0), (0.1899, -0.3503, -1.0), (0.2421, -0.3286, -1.0), (0.2906, -0.2797, -1.0), (0.3122, -0.2271, -1.0), (0.3125, 0.2268, -1.0), (0.2909, 0.2794, -1.0), (0.2425, 0.3283, -1.0), (0.3741, 0.6884, -0.9982), (-0.3734, 0.6888, -0.9982), (-0.476, 0.646, -0.9982), (-0.5713, 0.55, -0.9982), (-0.6139, 0.4465, -0.9982), (-0.6143, -0.4459, -0.9982), (-0.5719, -0.5494, -0.9982), (-0.4767, -0.6455, -0.9982), (-0.3741, -0.6884, -0.9982), (0.3734, -0.6888, -0.9982), (0.476, -0.646, -0.9982), (0.5713, -0.55, -0.9982), (0.6139, -0.4465, -0.9982), (0.6143, 0.4459, -0.9982), (0.5719, 0.5494, -0.9982), (0.4767, 0.6455, -0.9982)], [], [(9, 10, 26, 25), (15, 0, 16, 31), (10, 11, 27, 26), (3, 4, 20, 19), (1, 2, 18, 17), (8, 9, 25, 24), (6, 7, 23, 22), (2, 3, 19, 18), (5, 6, 22, 21), (11, 12, 28, 27), (13, 14, 30, 29), (12, 13, 29, 28), (4, 5, 21, 20), (14, 15, 31, 30), (0, 1, 17, 16), (7, 8, 24, 23), (16, 17, 33, 32), (23, 24, 40, 39), (25, 26, 42, 41), (31, 16, 32, 47), (26, 27, 43, 42), (19, 20, 36, 35), (17, 18, 34, 33), (24, 25, 41, 40), (22, 23, 39, 38), (18, 19, 35, 34), (21, 22, 38, 37), (27, 28, 44, 43), (29, 30, 46, 45), (28, 29, 45, 44), (20, 21, 37, 36), (30, 31, 47, 46)])
me_hatch004_002.polygons.foreach_set('use_smooth', [True] * 32)
_k = set([(16, 17), (16, 31), (17, 18), (18, 19), (19, 20), (20, 21), (21, 22), (22, 23), (23, 24), (24, 25), (25, 26), (26, 27), (27, 28), (28, 29), (29, 30), (30, 31)])
me_hatch004_002.attributes.new('sharp_edge', 'BOOLEAN', 'EDGE').data.foreach_set('value', [ (min(e.vertices), max(e.vertices)) in _k for e in me_hatch004_002.edges])
_uv = me_hatch004_002.uv_layers.new(name='UVMap')
_uv.uv.foreach_set('vector', [0.74, 0.6277, 0.74, 0.6136, 0.9901, 0.6136, 0.9901, 0.6277, 0.7405, 0.5803, 0.7405, 0.5662, 0.9906, 0.5662, 0.9906, 0.5803, 0.74, 0.6136, 0.74, 0.5964, 0.9901, 0.5964, 0.9901, 0.6136, 0.74, 0.5972, 0.74, 0.583, 0.9901, 0.583, 0.9901, 0.5972, 0.74, 0.6286, 0.74, 0.6145, 0.9901, 0.6145, 0.9901, 0.6286, 0.7405, 0.567, 0.7405, 0.472, 0.9906, 0.472, 0.9906, 0.567, 0.7405, 0.5984, 0.7405, 0.5812, 0.9906, 0.5812, 0.9906, 0.5984, 0.74, 0.6145, 0.74, 0.5972, 0.9901, 0.5972, 0.9901, 0.6145, 0.7405, 0.6126, 0.7405, 0.5984, 0.9906, 0.5984, 0.9906, 0.6126, 0.74, 0.5964, 0.74, 0.5822, 0.9901, 0.5822, 0.9901, 0.5964, 0.7405, 0.6117, 0.7405, 0.5975, 0.9906, 0.5975, 0.9906, 0.6117, 0.74, 0.5822, 0.74, 0.4687, 0.9901, 0.4687, 0.9901, 0.5822, 0.74, 0.583, 0.74, 0.4695, 0.9901, 0.4695, 0.9901, 0.583, 0.7405, 0.5975, 0.7405, 0.5803, 0.9906, 0.5803, 0.9906, 0.5975, 0.7994, 0.8402, 0.7994, 0.7288, 0.8882, 0.7288, 0.8882, 0.8402, 0.7405, 0.5812, 0.7405, 0.567, 0.9906, 0.567, 0.9906, 0.5812, 0.812, 0.5189, 0.812, 0.5755, 0.7616, 0.6029, 0.7616, 0.4915, 0.9131, 0.5833, 0.9164, 0.5755, 0.9668, 0.6029, 0.9604, 0.6182, 0.9164, 0.5189, 0.9131, 0.5111, 0.9604, 0.4762, 0.9668, 0.4915, 0.8152, 0.5111, 0.812, 0.5189, 0.7616, 0.4915, 0.768, 0.4762, 0.9131, 0.5111, 0.9059, 0.5039, 0.9461, 0.462, 0.9604, 0.4762, 0.8225, 0.5905, 0.8304, 0.5938, 0.7977, 0.6387, 0.7823, 0.6324, 0.812, 0.5755, 0.8152, 0.5833, 0.768, 0.6182, 0.7616, 0.6029, 0.9164, 0.5755, 0.9164, 0.5189, 0.9668, 0.4915, 0.9668, 0.6029, 0.9059, 0.5905, 0.9131, 0.5833, 0.9604, 0.6182, 0.9461, 0.6324, 0.8152, 0.5833, 0.8225, 0.5905, 0.7823, 0.6324, 0.768, 0.6182, 0.898, 0.5938, 0.9059, 0.5905, 0.9461, 0.6324, 0.9307, 0.6387, 0.9059, 0.5039, 0.898, 0.5007, 0.9307, 0.4557, 0.9461, 0.462, 0.8304, 0.5007, 0.8225, 0.5039, 0.7823, 0.462, 0.7977, 0.4557, 0.898, 0.5007, 0.8304, 0.5007, 0.7977, 0.4557, 0.9307, 0.4557, 0.8304, 0.5938, 0.898, 0.5938, 0.9307, 0.6387, 0.7977, 0.6387, 0.8225, 0.5039, 0.8152, 0.5111, 0.768, 0.4762, 0.7823, 0.462])
_uv.active_render = True
_uv = me_hatch004_002.uv_layers.new(name='UVMap2')
_uv.uv.foreach_set('vector', [0.0, 0.0, 0.0, 0.0, 0.0, 0.0, 0.0, 0.0, 0.0, 0.0, 0.0, 0.0, 0.0, 0.0, 0.0, 0.0, 0.0, 0.0, 0.0, 0.0, 0.0, 0.0, 0.0, 0.0, 0.0, 0.0, 0.0, 0.0, 0.0, 0.0, 0.0, 0.0, 0.0, 0.0, 0.0, 0.0, 0.0, 0.0, 0.0, 0.0, 0.0, 0.0, 0.0, 0.0, 0.0, 0.0, 0.0, 0.0, 0.0, 0.0, 0.0, 0.0, 0.0, 0.0, 0.0, 0.0, 0.0, 0.0, 0.0, 0.0, 0.0, 0.0, 0.0, 0.0, 0.0, 0.0, 0.0, 0.0, 0.0, 0.0, 0.0, 0.0, 0.0, 0.0, 0.0, 0.0, 0.0, 0.0, 0.0, 0.0, 0.0, 0.0, 0.0, 0.0, 0.0, 0.0, 0.0, 0.0, 0.0, 0.0, 0.0, 0.0, 0.0, 0.0, 0.0, 0.0, 0.0, 0.0, 0.0, 0.0, 0.0, 0.0, 0.0, 0.0, 0.0, 0.0, 0.0, 0.0, 0.0, 0.0, 0.0, 0.0, 0.0, 0.0, 0.0, 0.0, 0.0, 0.0, 0.0, 0.0, 0.0, 0.0, 0.0, 0.0, 0.0, 0.0, 0.0, 0.0, 0.0, 0.0, 0.0, 0.0, 0.0, 0.0, 0.0, 0.0, 0.0, 0.0, 0.0, 0.0, 0.0, 0.0, 0.0, 0.0, 0.0, 0.0, 0.0, 0.0, 0.0, 0.0, 0.0, 0.0, 0.0, 0.0, 0.0, 0.0, 0.0, 0.0, 0.0, 0.0, 0.0, 0.0, 0.0, 0.0, 0.0, 0.0, 0.0, 0.0, 0.0, 0.0, 0.0, 0.0, 0.0, 0.0, 0.0, 0.0, 0.0, 0.0, 0.0, 0.0, 0.0, 0.0, 0.0, 0.0, 0.0, 0.0, 0.0, 0.0, 0.0, 0.0, 0.0, 0.0, 0.0, 0.0, 0.0, 0.0, 0.0, 0.0, 0.0, 0.0, 0.0, 0.0, 0.0, 0.0, 0.0, 0.0, 0.0, 0.0, 0.0, 0.0, 0.0, 0.0, 0.0, 0.0, 0.0, 0.0, 0.0, 0.0, 0.0, 0.0, 0.0, 0.0, 0.0, 0.0, 0.0, 0.0, 0.0, 0.0, 0.0, 0.0, 0.0, 0.0, 0.0, 0.0, 0.0, 0.0, 0.0, 0.0, 0.0, 0.0, 0.0, 0.0, 0.0, 0.0, 0.0, 0.0, 0.0, 0.0, 0.0, 0.0, 0.0, 0.0, 0.0, 0.0, 0.0, 0.0])
me_hatch004_002.materials.append(mat_chuckwagonspace)
me_hatch004_002.use_remesh_fix_poles = True
me_hatch004_002.use_remesh_preserve_attributes = False
me_hatch004_002.update()
me_hatch004_002.normals_split_custom_set([tuple(v) for v in zip(*[iter([-0.196, 0.9806, 0.0, -0.5582, 0.8297, 0.0, -0.5582, 0.8297, 0.0, -0.196, 0.9806, 0.0, -0.5591, -0.8291, 0.0, -0.1971, -0.9804, 0.0, -0.1971, -0.9804, 0.0, -0.5591, -0.8291, 0.0, -0.5582, 0.8297, 0.0, -0.8332, 0.553, 0.0, -0.8332, 0.553, 0.0, -0.5582, 0.8297, 0.0, 0.8332, -0.553, 0.0, 0.981, -0.1941, 0.0, 0.981, -0.1941, 0.0, 0.8332, -0.553, 0.0, 0.1961, -0.9806, 0.0, 0.5582, -0.8297, 0.0, 0.5582, -0.8297, 0.0, 0.1961, -0.9806, 0.0, 0.1971, 0.9804, 0.0, -0.196, 0.9806, 0.0, -0.196, 0.9806, 0.0, 0.1971, 0.9804, 0.0, 0.8338, 0.5521, 0.0, 0.5591, 0.8291, 0.0, 0.5591, 0.8291, 0.0, 0.8338, 0.5521, 0.0, 0.5582, -0.8297, 0.0, 0.8332, -0.553, 0.0, 0.8332, -0.553, 0.0, 0.5582, -0.8297, 0.0, 0.9812, 0.1931, 0.0, 0.8338, 0.5521, 0.0, 0.8338, 0.5521, 0.0, 0.9812, 0.1931, 0.0, -0.8332, 0.553, 0.0, -0.981, 0.1941, 0.0, -0.981, 0.1941, 0.0, -0.8332, 0.553, 0.0, -0.9812, -0.1931, 0.0, -0.8338, -0.5521, 0.0, -0.8338, -0.5521, 0.0, -0.9812, -0.1931, 0.0, -0.981, 0.1941, 0.0, -0.9812, -0.1931, 0.0, -0.9812, -0.1931, 0.0, -0.981, 0.1941, 0.0, 0.981, -0.1941, 0.0, 0.9812, 0.1931, 0.0, 0.9812, 0.1931, 0.0, 0.981, -0.1941, 0.0, -0.8338, -0.5521, 0.0, -0.5591, -0.8291, 0.0, -0.5591, -0.8291, 0.0, -0.8338, -0.5521, 0.0, -0.1971, -0.9804, 0.0, 0.1961, -0.9806, 0.0, 0.1961, -0.9806, 0.0, -0.1971, -0.9804, 0.0, 0.5591, 0.8291, 0.0, 0.1971, 0.9804, 0.0, 0.1971, 0.9804, 0.0, 0.5591, 0.8291, 0.0, 0.0007732, 0.005029, -1.0, -0.000768, 0.005029, -1.0, -0.001127, 0.004835, -1.0, 0.001132, 0.004833, -1.0, -0.002591, -0.003898, -1.0, -0.0007731, -0.005029, -1.0, -0.001132, -0.004833, -1.0, -0.002633, -0.003867, -1.0, 0.0007679, -0.005029, -1.0, 0.002587, -0.0039, -1.0, 0.002629, -0.00387, -1.0, 0.001127, -0.004835, -1.0, 0.002591, 0.003898, -1.0, 0.0007732, 0.005029, -1.0, 0.001132, 0.004833, -1.0, 0.002633, 0.003867, -1.0, 0.002587, -0.0039, -1.0, 0.004099, -0.002562, -1.0, 0.003942, -0.002725, -1.0, 0.002629, -0.00387, -1.0, -0.004099, 0.002562, -1.0, -0.005578, 0.0007318, -1.0, -0.005184, 0.001273, -1.0, -0.003942, 0.002725, -1.0, -0.000768, 0.005029, -1.0, -0.002587, 0.0039, -1.0, -0.002629, 0.00387, -1.0, -0.001127, 0.004835, -1.0, -0.0007731, -0.005029, -1.0, 0.0007679, -0.005029, -1.0, 0.001127, -0.004835, -1.0, -0.001132, -0.004833, -1.0, -0.004102, -0.002558, -1.0, -0.002591, -0.003898, -1.0, -0.002633, -0.003867, -1.0, -0.003945, -0.002721, -1.0, -0.002587, 0.0039, -1.0, -0.004099, 0.002562, -1.0, -0.003942, 0.002725, -1.0, -0.002629, 0.00387, -1.0, -0.005579, -0.0007258, -1.0, -0.004102, -0.002558, -1.0, -0.003945, -0.002721, -1.0, -0.005186, -0.001268, -1.0, 0.004099, -0.002562, -1.0, 0.005578, -0.0007318, -1.0, 0.005184, -0.001273, -1.0, 0.003942, -0.002725, -1.0, 0.005579, 0.0007258, -1.0, 0.004102, 0.002558, -1.0, 0.003945, 0.002721, -1.0, 0.005186, 0.001268, -1.0, 0.005578, -0.0007318, -1.0, 0.005579, 0.0007258, -1.0, 0.005186, 0.001268, -1.0, 0.005184, -0.001273, -1.0, -0.005578, 0.0007318, -1.0, -0.005579, -0.0007258, -1.0, -0.005186, -0.001268, -1.0, -0.005184, 0.001273, -1.0, 0.004102, 0.002558, -1.0, 0.002591, 0.003898, -1.0, 0.002633, 0.003867, -1.0, 0.003945, 0.002721, -1.0])] * 3)])
me_collider = bpy.data.meshes.new('collider')
me_collider.from_pydata([(-0.413, -0.4, 0.0), (-0.413, -0.4, 1.0), (-0.413, 0.4, 1.0), (-0.413, 0.4, 0.0), (-0.313, 0.4, 0.0), (-0.313, 0.4, 1.0), (-0.313, -0.4, 1.0), (-0.313, -0.4, 0.0)], [(0, 1), (1, 2), (2, 3), (3, 4), (4, 5), (5, 6), (6, 7), (7, 0), (6, 1), (5, 2), (7, 4), (3, 0)], [])
me_collider.use_remesh_fix_poles = True
me_collider.use_remesh_preserve_attributes = False
me_collider.update()
me_collider_001 = bpy.data.meshes.new('collider.001')
me_collider_001.from_pydata([(0.313, -0.4, 0.0), (0.313, -0.4, 1.0), (0.313, 0.4, 1.0), (0.313, 0.4, 0.0), (0.413, 0.4, 0.0), (0.413, 0.4, 1.0), (0.413, -0.4, 1.0), (0.413, -0.4, 0.0)], [(0, 1), (1, 2), (2, 3), (3, 4), (4, 5), (5, 6), (6, 7), (7, 0), (6, 1), (5, 2), (7, 4), (3, 0)], [])
me_collider_001.use_remesh_fix_poles = True
me_collider_001.use_remesh_preserve_attributes = False
me_collider_001.update()
me_collider_002 = bpy.data.meshes.new('collider.002')
me_collider_002.from_pydata([(-0.41, 0.346, 0.0), (-0.41, 0.346, 1.0), (-0.41, 0.446, 1.0), (-0.41, 0.446, 0.0), (0.41, 0.446, 0.0), (0.41, 0.446, 1.0), (0.41, 0.346, 1.0), (0.41, 0.346, 0.0)], [(0, 1), (1, 2), (2, 3), (3, 4), (4, 5), (5, 6), (6, 7), (7, 0), (6, 1), (5, 2), (7, 4), (3, 0)], [])
me_collider_002.use_remesh_fix_poles = True
me_collider_002.use_remesh_preserve_attributes = False
me_collider_002.update()
me_collider_003 = bpy.data.meshes.new('collider.003')
me_collider_003.from_pydata([(-0.41, -0.446, 0.0), (-0.41, -0.446, 1.0), (-0.41, -0.346, 1.0), (-0.41, -0.346, 0.0), (0.41, -0.346, 0.0), (0.41, -0.346, 1.0), (0.41, -0.446, 1.0), (0.41, -0.446, 0.0)], [(0, 1), (1, 2), (2, 3), (3, 4), (4, 5), (5, 6), (6, 7), (7, 0), (6, 1), (5, 2), (7, 4), (3, 0)], [])
me_collider_003.use_remesh_fix_poles = True
me_collider_003.use_remesh_preserve_attributes = False
me_collider_003.update()
me_rail = bpy.data.meshes.new('rail')
me_rail.from_pydata([(-0.25, -0.25, 0.0), (-0.25, -0.25, 1.0), (-0.25, 0.25, 1.0), (-0.25, 0.25, 0.0), (0.25, 0.25, 0.0), (0.25, 0.25, 1.0), (0.25, -0.25, 1.0), (0.25, -0.25, 0.0)], [(0, 1), (1, 2), (2, 3), (3, 4), (4, 5), (5, 6), (6, 7), (7, 0), (6, 1), (5, 2), (7, 4), (3, 0)], [])
me_rail.use_remesh_fix_poles = True
me_rail.use_remesh_preserve_attributes = False
me_rail.update()
me_collider_004 = bpy.data.meshes.new('collider.004')
me_collider_004.from_pydata([(-0.3125, -0.3503, 0.0), (-0.3125, -0.3503, 0.05131), (-0.3125, 0.3503, 0.05131), (-0.3125, 0.3503, 0.0), (0.3125, 0.3503, 0.0), (0.3125, 0.3503, 0.05131), (0.3125, -0.3503, 0.05131), (0.3125, -0.3503, 0.0)], [(0, 1), (1, 2), (2, 3), (3, 4), (4, 5), (5, 6), (6, 7), (7, 0), (6, 1), (5, 2), (7, 4), (3, 0)], [])
me_collider_004.use_remesh_fix_poles = True
me_collider_004.use_remesh_preserve_attributes = False
me_collider_004.update()

# ---- objects
ob_light = bpy.data.objects.new('Light', light_light)
ob_camera = bpy.data.objects.new('Camera', cam_camera)
ob_door = bpy.data.objects.new('door', me_hatch004)
ob_frame = bpy.data.objects.new('frame', me_transfertunnel008)
ob_freeiva_hatch_pathfinder = bpy.data.objects.new('FreeIva_Hatch_Pathfinder', None)
ob_collider = bpy.data.objects.new('collider', None)
ob_collider_001 = bpy.data.objects.new('collider.001', None)
ob_collider_002 = bpy.data.objects.new('collider.002', None)
ob_collider_003 = bpy.data.objects.new('collider.003', None)
ob_rail = bpy.data.objects.new('rail', None)
ob_cutout = bpy.data.objects.new('cutout', me_hatch004_001)
ob_tube = bpy.data.objects.new('tube', me_hatch004_002)
ob_collider_004 = bpy.data.objects.new('collider.004', None)
ob_mesh_collider = bpy.data.objects.new('mesh:collider', me_collider)
ob_mesh_collider_001 = bpy.data.objects.new('mesh:collider.001', me_collider_001)
ob_mesh_collider_002 = bpy.data.objects.new('mesh:collider.002', me_collider_002)
ob_mesh_collider_003 = bpy.data.objects.new('mesh:collider.003', me_collider_003)
ob_mesh_rail = bpy.data.objects.new('mesh:rail', me_rail)
ob_mesh_collider_004 = bpy.data.objects.new('mesh:collider.004', me_collider_004)

# ---- transforms, parenting, visibility, modifiers, constraints
ob_light.location = (4.076, 1.005, 5.904)
ob_light.rotation_euler = (0.6503, 0.05522, 1.866)
ob_light.lock_rotations_4d = False
ob_light.empty_display_type = 'ARROWS'
ob_light.color = (0.0, 0.0, 0.0, 0.0)
ob_light.lineart.crease_threshold = 0.0
ob_camera.location = (7.359, -6.926, 4.958)
ob_camera.rotation_euler = (1.109, 0.0, 0.8149)
ob_camera.lock_rotations_4d = False
ob_camera.empty_display_type = 'ARROWS'
ob_camera.color = (0.0, 0.0, 0.0, 0.0)
ob_camera.display_type = 'WIRE'
ob_camera.lineart.crease_threshold = 0.0
ob_door.parent = ob_freeiva_hatch_pathfinder
ob_door.location = (0.0, 0.0, 0.0)
ob_door.rotation_mode = 'QUATERNION'
ob_door.rotation_quaternion = (1.0, 0.0, 0.0, 0.0)
ob_frame.parent = ob_freeiva_hatch_pathfinder
ob_frame.location = (0.0, 0.0, 0.0)
ob_frame.rotation_mode = 'QUATERNION'
ob_frame.rotation_quaternion = (1.0, 0.0, 0.0, 0.0)
ob_freeiva_hatch_pathfinder.location = (0.0, 0.0, 0.0)
ob_collider.parent = ob_tube
ob_collider.location = (0.0, 0.0, 0.0)
ob_collider.rotation_mode = 'QUATERNION'
ob_collider.rotation_quaternion = (4.371e-08, -1.0, 0.0, 0.0)
ob_collider.empty_display_type = 'ARROWS'
ob_collider.empty_display_size = 0.3
ob_collider.instance_type = 'COLLECTION'
ob_collider_001.parent = ob_tube
ob_collider_001.location = (0.0, 0.0, 0.0)
ob_collider_001.rotation_mode = 'QUATERNION'
ob_collider_001.rotation_quaternion = (4.371e-08, -1.0, 0.0, 0.0)
ob_collider_001.empty_display_type = 'ARROWS'
ob_collider_001.empty_display_size = 0.3
ob_collider_001.instance_type = 'COLLECTION'
ob_collider_002.parent = ob_tube
ob_collider_002.location = (0.0, 0.0, 0.0)
ob_collider_002.rotation_mode = 'QUATERNION'
ob_collider_002.rotation_quaternion = (4.371e-08, -1.0, 0.0, 0.0)
ob_collider_002.empty_display_type = 'ARROWS'
ob_collider_002.empty_display_size = 0.3
ob_collider_002.instance_type = 'COLLECTION'
ob_collider_003.parent = ob_tube
ob_collider_003.location = (0.0, 0.0, 0.0)
ob_collider_003.rotation_mode = 'QUATERNION'
ob_collider_003.rotation_quaternion = (4.371e-08, -1.0, 0.0, 0.0)
ob_collider_003.empty_display_type = 'ARROWS'
ob_collider_003.empty_display_size = 0.3
ob_collider_003.instance_type = 'COLLECTION'
ob_rail.parent = ob_tube
ob_rail.location = (0.0, 0.0, 0.0)
ob_rail.rotation_mode = 'QUATERNION'
ob_rail.rotation_quaternion = (4.371e-08, -1.0, 0.0, 0.0)
ob_rail.empty_display_type = 'ARROWS'
ob_rail.empty_display_size = 0.3
ob_rail.instance_type = 'COLLECTION'
ob_cutout.parent = ob_freeiva_hatch_pathfinder
ob_cutout.location = (0.0, 0.0, 0.0)
ob_cutout.rotation_mode = 'QUATERNION'
ob_cutout.rotation_quaternion = (1.0, 0.0, 0.0, 0.0)
ob_tube.parent = ob_freeiva_hatch_pathfinder
ob_tube.location = (0.0, 0.0, 0.0)
ob_tube.rotation_mode = 'QUATERNION'
ob_tube.rotation_quaternion = (1.0, 0.0, 0.0, 0.0)
ob_collider_004.parent = ob_door
ob_collider_004.location = (0.0, 0.0, 0.0)
ob_collider_004.empty_display_type = 'ARROWS'
ob_collider_004.empty_display_size = 0.3
ob_collider_004.instance_type = 'COLLECTION'
ob_mesh_collider.location = (0.0, 0.0, 0.0)
ob_mesh_collider_001.location = (0.0, 0.0, 0.0)
ob_mesh_collider_002.location = (0.0, 0.0, 0.0)
ob_mesh_collider_003.location = (0.0, 0.0, 0.0)
ob_mesh_rail.location = (0.0, 0.0, 0.0)
ob_mesh_collider_004.location = (0.0, 0.0, 0.0)
ob_collider.instance_collection = col_collider_collider
ob_collider_001.instance_collection = col_collider_collider_001
ob_collider_002.instance_collection = col_collider_collider_002
ob_collider_003.instance_collection = col_collider_collider_003
ob_rail.instance_collection = col_collider_rail
ob_collider_004.instance_collection = col_collider_collider_004

# ---- collection membership
col_collection.objects.link(ob_light)
col_collection.objects.link(ob_camera)
col_collection.objects.link(ob_door)
col_collection.objects.link(ob_frame)
col_collection.objects.link(ob_freeiva_hatch_pathfinder)
col_collection.objects.link(ob_collider)
col_collection.objects.link(ob_collider_001)
col_collection.objects.link(ob_collider_002)
col_collection.objects.link(ob_collider_003)
col_collection.objects.link(ob_rail)
col_collection.objects.link(ob_cutout)
col_collection.objects.link(ob_tube)
col_collection.objects.link(ob_collider_004)
col_collider_collider.objects.link(ob_mesh_collider)
col_collider_collider_001.objects.link(ob_mesh_collider_001)
col_collider_collider_002.objects.link(ob_mesh_collider_002)
col_collider_collider_003.objects.link(ob_mesh_collider_003)
col_collider_rail.objects.link(ob_mesh_rail)
col_collider_collider_004.objects.link(ob_mesh_collider_004)

# ---- scene / render settings (as saved in the file)
scene.camera = ob_camera
scene.frame_start = 1; scene.frame_end = 250; scene.frame_set(1)
scene.render.engine = 'BLENDER_EEVEE_NEXT'
scene.cycles.sampling_pattern = 'TABULATED_SOBOL'
scene.cycles.use_light_tree = False
scene.view_settings.view_transform = 'Filmic'
bpy.context.view_layer.update()
